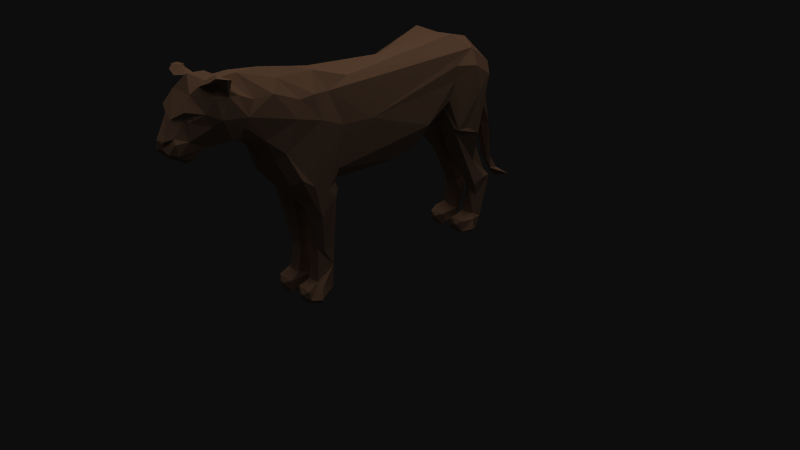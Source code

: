 # Source: cheetah.blend  (saved by Blender 2.49.2; exported with 4.5.12 LTS)
import bpy
from mathutils import Matrix  # noqa: F401  (used for matrix-valued properties, if any)

bpy.ops.wm.read_factory_settings(use_empty=True)
scene = bpy.context.scene
scene.name = 'Scene'

# ---- collections
col_collection_1 = bpy.data.collections.new('Collection 1'); scene.collection.children.link(col_collection_1)

# ---- materials (node trees are filled in below, after node groups)
mat_lionbody = bpy.data.materials.new('lionbody')
mat_lionbody.alpha_threshold = 0.0
mat_lionbody.diffuse_color = (0.7333, 0.5333, 0.3961, 1.0)
mat_lionbody.specular_color = (0.7843, 0.7333, 0.6392)
mat_lionbody.roughness = 0.5
mat_lionbody.line_color = (0.0, 0.0, 0.0, 1.0)
mat_lionface = bpy.data.materials.new('lionface')
mat_lionface.alpha_threshold = 0.0
mat_lionface.diffuse_color = (0.7333, 0.5333, 0.3961, 1.0)
mat_lionface.specular_color = (0.7843, 0.7137, 0.5922)
mat_lionface.roughness = 0.5
mat_lionface.line_color = (0.0, 0.0, 0.0, 1.0)
mat_lionback = bpy.data.materials.new('lionback')
mat_lionback.alpha_threshold = 0.0
mat_lionback.diffuse_color = (0.7333, 0.5333, 0.3961, 1.0)
mat_lionback.specular_color = (0.7843, 0.7137, 0.5922)
mat_lionback.roughness = 0.5
mat_lionback.line_color = (0.0, 0.0, 0.0, 1.0)
mat_liochest = bpy.data.materials.new('liochest')
mat_liochest.alpha_threshold = 0.0
mat_liochest.diffuse_color = (0.7333, 0.5333, 0.3961, 1.0)
mat_liochest.specular_color = (0.7843, 0.7137, 0.5922)
mat_liochest.roughness = 0.5
mat_liochest.line_color = (0.0, 0.0, 0.0, 1.0)
mat_liotail = bpy.data.materials.new('liotail')
mat_liotail.alpha_threshold = 0.0
mat_liotail.diffuse_color = (0.7333, 0.5333, 0.3961, 1.0)
mat_liotail.specular_color = (0.7843, 0.7137, 0.5922)
mat_liotail.roughness = 0.5
mat_liotail.line_color = (0.0, 0.0, 0.0, 1.0)
mat_liointer = bpy.data.materials.new('liointer')
mat_liointer.alpha_threshold = 0.0
mat_liointer.diffuse_color = (0.7333, 0.5333, 0.3961, 1.0)
mat_liointer.specular_color = (0.7843, 0.7137, 0.5922)
mat_liointer.roughness = 0.5
mat_liointer.line_color = (0.0, 0.0, 0.0, 1.0)
mat_liotras = bpy.data.materials.new('liotras')
mat_liotras.alpha_threshold = 0.0
mat_liotras.diffuse_color = (0.7333, 0.5333, 0.3961, 1.0)
mat_liotras.specular_color = (0.7843, 0.7137, 0.5922)
mat_liotras.roughness = 0.5
mat_liotras.line_color = (0.0, 0.0, 0.0, 1.0)
mat_liolegt = bpy.data.materials.new('liolegt')
mat_liolegt.alpha_threshold = 0.0
mat_liolegt.diffuse_color = (0.7333, 0.5333, 0.3961, 1.0)
mat_liolegt.specular_color = (0.7843, 0.7137, 0.5922)
mat_liolegt.roughness = 0.5
mat_liolegt.line_color = (0.0, 0.0, 0.0, 1.0)
mat_lionbas = bpy.data.materials.new('lionbas')
mat_lionbas.alpha_threshold = 0.0
mat_lionbas.diffuse_color = (0.2471, 0.2627, 0.2, 1.0)
mat_lionbas.roughness = 0.5
mat_lionbas.line_color = (0.0, 0.0, 0.0, 1.0)

# ---- material node trees

# ---- world
world_world = bpy.data.worlds.new('World'); scene.world = world_world
world_world.color = (0.05088, 0.05088, 0.05088)
world_world.use_sun_shadow = False
world_world.sun_shadow_jitter_overblur = 0.0
world_world.cycles.sampling_method = 'MANUAL'
world_world.cycles.sample_map_resolution = 256

# ---- cameras
cam_camera = bpy.data.cameras.new('Camera')
cam_camera.clip_end = 100.0
cam_camera.lens = 35.0
cam_camera.ortho_scale = 7.314
cam_camera.dof.focus_distance = 0.0
cam_camera.dof.aperture_fstop = 128.0

# ---- lights
light_sun = bpy.data.lights.new('Sun', 'SUN')
light_sun.transmission_factor = 0.0
light_sun.angle = 1.571
light_sun.energy = 1.0
light_sun.shadow_buffer_clip_start = 0.5
light_sun.shadow_soft_size = 1.0
light_sun.shadow_cascade_max_distance = 1000.0
light_sun.cycles.use_multiple_importance_sampling = False
light_lamp = bpy.data.lights.new('Lamp', 'POINT')
light_lamp.transmission_factor = 0.0
light_lamp.cutoff_distance = 30.0
light_lamp.energy = 100.0
light_lamp.shadow_buffer_clip_start = 1.001
light_lamp.shadow_soft_size = 1.0
light_lamp.shadow_maximum_resolution = 0.006
light_lamp.use_absolute_resolution = True
light_lamp.cycles.use_multiple_importance_sampling = False

# ---- meshes
me_lionbody = bpy.data.meshes.new('lionbody')
me_lionbody.from_pydata([(279.8, -201.0, -46.46), (259.0, 96.49, -73.79), (-407.4, 117.6, 19.21), (-268.6, 219.2, 10.38), (-399.9, 133.9, 4.669), (-312.9, 227.3, 70.78), (39.96, 168.1, -39.6), (276.7, -242.7, -32.47), (189.8, 215.4, -44.0), (-272.0, 220.6, -10.22), (295.5, 115.8, 62.01), (-153.5, -63.19, 20.36), (-330.6, 166.0, 63.15), (194.2, 62.97, -12.41), (-208.1, 12.15, -27.25), (-378.1, 182.4, 32.21), (-409.1, 128.4, -3.163), (287.2, -158.8, 43.97), (-182.0, -211.6, 47.35), (-377.6, 135.6, -33.29), (-335.7, 199.3, 56.57), (275.9, -74.66, 41.83), (270.4, -239.4, 19.22), (199.8, 19.69, 54.18), (-364.4, 168.6, -39.13), (-160.6, -201.5, -40.78), (262.1, 13.67, -0.5912), (-343.4, 119.8, 3.577), (-171.3, -27.23, -54.5), (-284.7, 117.2, -31.11), (-105.7, -16.96, -4.693), (-365.5, 97.74, -17.97), (262.8, -56.06, 9.97), (312.6, 85.8, -10.96), (-180.8, -210.9, -48.74), (293.2, -61.96, 27.68), (330.9, -123.2, -42.2), (50.6, -10.01, 29.52), (-151.8, -19.17, 1.372), (-303.6, 119.7, 38.11), (-140.3, -140.2, 46.15), (379.6, -133.4, 5.674), (-373.3, 164.7, -33.84), (-108.7, -160.3, -37.92), (298.9, -237.3, 34.2), (-339.8, 223.1, -54.87), (-314.5, 208.2, -60.79), (412.7, -142.8, -4.64), (-348.5, 216.9, 32.67), (-374.8, 169.9, 24.16), (286.0, 44.34, -1.202), (-171.3, -19.96, 59.66), (203.4, -0.5908, 36.25), (-408.8, 129.5, 0.1896), (39.12, -10.1, -36.29), (-238.5, 76.29, -21.96), (254.2, 175.1, 49.38), (-152.4, -206.4, 54.84), (-337.0, 233.2, -66.63), (-157.8, -205.0, 13.58), (264.8, -210.3, -57.79), (266.1, -208.9, 56.14), (-111.6, 196.5, -13.14), (-120.8, -11.08, 20.75), (288.4, -148.9, -46.9), (281.0, -206.7, 9.645), (234.0, -220.4, -31.97), (-404.3, 134.8, -2.432), (-146.6, -238.7, -51.51), (243.6, -211.9, 11.86), (-109.4, -164.4, 34.32), (-129.3, -225.5, -13.24), (280.6, -34.77, -14.7), (-163.6, -240.3, -37.23), (-179.4, -238.0, -10.29), (-409.7, 135.6, -9.438), (47.44, 190.9, -1.463), (-23.67, 96.51, 59.49), (-286.6, 200.9, -30.48), (-292.6, 180.7, -50.35), (-107.0, -41.82, 39.49), (-402.3, 129.0, -3.988), (-178.8, -29.65, 18.44), (-361.6, 205.3, 24.89), (339.5, -11.71, 3.836), (-373.2, 164.5, 33.89), (-391.2, 168.5, 9.257), (-104.9, -29.47, -50.78), (50.56, -10.92, 35.16), (-180.7, -213.0, -12.33), (-131.2, -229.4, -50.67), (244.5, -65.23, -40.44), (-366.1, 169.4, 38.91), (-201.4, -1.516, 22.37), (-408.1, 137.9, 12.67), (314.7, 53.29, 30.73), (-193.0, 141.9, -64.88), (-327.7, 231.7, -48.96), (-106.9, -47.3, -41.34), (281.3, -77.76, 11.52), (-228.8, 188.2, -46.66), (302.6, 59.33, -58.25), (310.6, 140.5, -43.66), (-340.5, 222.2, 53.76), (274.8, -129.6, 48.34), (-128.9, -209.9, -10.34), (258.0, 167.4, -57.93), (300.2, -213.8, 46.22), (-119.0, -177.6, 44.19), (-349.8, 119.2, -28.86), (207.2, 22.45, -63.29), (297.7, -220.4, -19.64), (242.2, -241.7, 29.02), (-199.3, 26.45, -68.76), (-174.9, -242.4, 14.71), (-125.9, 175.4, -42.52), (-402.3, 129.0, 4.366), (236.0, -4.179, -64.26), (-313.5, 227.4, -71.61), (-323.8, 211.9, -53.0), (240.0, -234.1, -48.11), (276.7, -68.49, -13.18), (-152.5, -64.93, -21.76), (-96.89, -25.62, 41.09), (-314.2, 209.6, 61.02), (-149.1, -4.237, 13.35), (231.2, -59.6, 26.64), (-325.4, 219.7, -38.2), (-345.2, 228.0, 61.46), (283.2, -207.9, -10.12), (252.0, -241.0, -41.11), (-409.4, 123.9, 6.45), (279.3, -29.29, 9.98), (248.1, 143.7, 69.03), (-180.0, -242.0, -29.2), (287.1, -142.4, 17.11), (-105.0, -8.406, 32.57), (-165.0, -229.2, -65.5), (-318.1, 220.1, -33.47), (-352.3, 175.4, -48.51), (-361.3, 206.1, -26.78), (-406.7, 116.6, -19.29), (-375.4, 169.5, -25.3), (-189.1, -221.5, -30.91), (-349.9, 117.2, 28.43), (256.3, 33.78, -70.66), (-124.2, -221.5, 46.03), (-123.7, -190.1, -15.61), (-180.8, -241.7, 28.98), (-284.1, 142.4, -47.41), (-104.3, 19.28, -55.02), (255.5, -230.5, 7.052), (-165.1, -240.0, -55.6), (221.1, 93.63, -67.84), (-327.2, 231.2, -57.98), (-399.9, 134.6, 9.795), (322.7, -136.1, -22.71), (305.5, 83.09, 19.68), (-88.91, 98.4, 55.04), (262.9, -57.8, -13.19), (-327.6, 235.1, 53.74), (-143.8, -243.2, 32.14), (193.5, 63.09, 12.84), (-323.8, 232.1, -72.6), (301.3, -208.0, -48.11), (-172.8, 98.4, -65.13), (-351.5, 176.6, 48.64), (-341.6, 155.5, 51.5), (201.0, 118.9, 55.1), (-102.0, -6.58, -36.85), (303.2, -154.5, 20.41), (291.1, 128.1, -60.93), (-207.5, 15.65, 51.61), (-159.2, -204.3, -17.36), (241.8, -230.6, 6.709), (259.7, -1.107, 68.58), (-121.4, -220.5, -12.68), (277.3, -5.637, -65.14), (-165.0, -240.0, 54.47), (257.0, -227.4, 65.59), (-152.1, -144.1, -37.89), (-245.8, 93.79, 0.5558), (269.7, -237.6, -14.48), (-274.4, 108.2, -22.02), (-216.3, 78.12, 57.55), (-157.4, -200.6, 43.45), (-138.4, 150.7, -61.78), (286.4, -138.8, -18.35), (-336.8, 221.0, -26.5), (72.36, -6.204, 33.88), (-401.6, 135.2, -2.724), (304.4, -121.1, 50.23), (259.8, -230.6, -8.573), (127.3, 11.71, -30.24), (242.3, -240.3, -14.36), (-203.4, 200.6, 26.44), (-407.6, 127.7, 4.364), (-93.02, 95.84, -57.87), (247.0, -242.1, 13.93), (119.1, 47.48, 61.74), (306.6, 138.3, 46.33), (-208.9, 17.5, -51.9), (-324.2, 217.3, 49.24), (205.9, 14.75, 62.43), (-337.1, 233.3, 66.05), (273.4, -201.9, -25.04), (-120.1, -13.17, -23.32), (306.3, -148.6, -25.37), (-395.8, 114.8, 29.88), (319.4, 107.0, -18.64), (280.3, -230.6, -10.59), (-274.7, 154.6, 47.18), (240.0, -233.6, 48.38), (-167.1, 5.639, 66.23), (287.5, -230.4, 11.38), (-177.3, 164.0, 54.85), (242.7, -242.0, -28.79), (201.4, -5.158, -59.13), (195.7, 180.7, -54.74), (-398.0, 134.4, 29.05), (-217.9, 217.5, -1.289), (-399.2, 131.7, -8.707), (206.4, 29.6, -1.242), (-368.7, 174.8, 33.69), (-282.0, 137.8, 42.04), (246.3, -230.6, -7.266), (317.5, -107.8, 36.33), (-180.2, -238.2, 43.65), (-376.3, 94.06, 10.13), (-368.7, 174.8, -33.68), (-346.1, 230.9, -4.172), (259.7, 91.09, 71.84), (234.3, -64.71, -29.62), (-147.2, -202.3, -52.7), (244.0, -212.1, -12.46), (193.3, 75.39, -52.04), (-388.3, 107.2, 24.0), (-152.0, -238.4, -15.33), (314.4, 144.9, -21.03), (203.9, 148.2, 55.86), (-158.0, -32.36, -64.9), (-112.7, -160.9, 20.89), (-161.9, -66.72, -38.95), (364.6, -1.829, -2.017), (299.5, -220.4, 19.86), (-118.9, -185.6, -44.59), (317.2, -107.7, -38.07), (-240.8, 78.52, 17.91), (-128.6, -227.7, 13.23), (288.1, -30.56, 19.93), (-323.6, 230.8, 75.44), (280.2, -237.7, 52.31), (-306.7, 214.3, 44.98), (-166.5, -57.11, 41.77), (289.3, -33.4, -32.05), (-110.0, 162.4, 43.57), (-164.9, -29.76, -1.823), (-146.1, 166.4, 54.84), (-147.3, -147.9, -18.65), (319.9, 90.34, -22.74), (277.7, -145.4, -36.86), (217.7, -31.12, 12.81), (-96.44, -24.96, -41.81), (291.6, -60.65, -34.33), (-182.4, -229.6, -52.54), (256.5, -233.4, -64.62), (440.7, -164.3, 9.84), (-122.5, -234.5, 40.61), (-113.3, -76.71, -21.79), (-194.0, 206.7, -18.83), (-230.0, 66.53, 41.15), (-161.0, 208.8, 5.857), (-146.9, -146.7, 17.85), (-400.0, 134.6, -4.544), (330.0, -124.8, 25.29), (-272.3, 113.8, -2.683), (352.7, -13.76, 17.68), (-180.0, -238.2, -44.87), (-99.16, 16.82, 50.56), (-340.0, 122.6, 2.672), (272.7, -67.98, -45.21), (-165.6, -229.3, 64.79), (276.8, -237.9, -52.85), (188.8, 67.81, 30.51), (278.4, -202.1, 44.43), (-118.5, -140.2, 44.4), (237.1, 41.08, -0.4362), (-144.2, -45.02, -18.99), (323.1, -171.0, 31.35), (-122.9, -219.9, 9.325), (380.2, -96.82, -4.484), (300.0, 78.8, -7.095), (-111.1, -176.8, -32.9), (-191.7, 134.9, 64.1), (-274.0, 166.5, -46.0), (-125.7, -238.0, -33.67), (316.3, -174.1, 14.37), (115.8, 15.88, -44.99), (-163.2, -213.4, -58.75), (241.2, -214.5, -49.58), (-333.5, 191.4, -61.14), (-134.7, -140.7, -47.09), (398.3, -147.9, -11.34), (-395.7, 142.0, 22.71), (223.3, 201.5, 17.1), (-381.3, 93.86, -11.43), (-319.4, 230.9, 1.256), (-123.3, 196.9, 17.98), (111.9, 16.94, 46.13), (-151.8, -59.3, 62.47), (-225.6, 182.7, 48.08), (285.6, -35.49, 36.36), (-173.6, 161.3, -58.21), (-364.9, 99.9, 21.64), (-332.2, 219.7, 32.04), (-386.4, 107.7, -24.66), (-304.1, 210.3, -51.69), (-181.9, -228.8, 51.66), (-409.8, 132.8, 6.74), (-396.0, 137.3, -27.4), (190.6, 78.31, 49.28), (-376.8, 182.3, -36.32), (-346.6, 226.9, -59.44), (-110.3, -176.1, 33.8), (-234.2, 49.64, -0.7478), (-145.5, -238.6, 49.5), (-137.4, -29.67, 23.58), (-119.4, -212.5, 39.12), (-263.2, 184.2, -37.66), (109.1, 1.924, 20.7), (297.8, -238.3, -31.42), (-403.3, 135.3, -13.44), (-194.1, 25.88, 68.01), (242.4, -210.2, 46.87), (-325.5, 224.0, 25.51), (331.8, -122.2, -29.32), (330.5, -124.0, 41.41), (-142.8, -25.32, -64.12), (-333.5, 222.8, 27.41), (-106.2, -9.372, 44.87), (-121.0, -218.4, -44.48), (187.0, 68.91, -31.81), (-377.1, 135.3, 33.93), (-55.23, 176.9, 31.42), (-155.8, 33.19, -68.78), (-109.3, -11.41, -49.68), (-177.6, -31.45, -22.61), (-279.3, 111.6, 26.3), (-178.4, 163.6, 51.54), (-143.3, 121.9, 64.49), (237.5, -48.51, -13.51), (-314.8, 199.5, 60.36), (314.6, 48.94, -33.69), (195.8, 103.7, -52.92), (-149.7, -168.6, -43.48), (311.4, -178.8, -14.59), (315.0, 97.06, 43.57), (284.2, 186.4, 1.208), (-113.8, -160.2, -21.11), (208.6, -14.72, -19.59), (-299.1, 218.1, -13.93), (-405.4, 137.1, 1.522), (-395.6, 114.8, -29.58), (255.1, -240.6, 42.27), (-149.4, -9.571, 30.52), (-188.9, -221.8, 31.5), (233.9, -219.8, 32.88), (160.7, 59.45, -56.69), (-285.5, 191.8, 39.81), (-113.5, -71.34, 20.94), (303.9, -118.8, -52.11), (-132.0, -13.71, 58.86), (-258.8, 179.3, 39.73), (-179.0, -234.8, 7.316), (224.3, 200.4, -19.4), (-109.9, -35.21, 51.67), (364.9, -107.4, 5.685), (-141.2, -13.86, -21.77), (325.3, 92.79, 20.31), (-163.6, -240.3, 36.18), (-179.5, -213.7, 10.76), (365.3, -98.28, -12.21), (-247.9, 106.9, 47.06), (-153.0, -239.0, 18.42), (254.9, -238.1, 56.24), (273.3, -114.4, 19.73), (197.8, 10.27, -42.22), (322.3, -175.8, -31.07), (-152.2, -133.1, 41.02), (-0.7518, 103.6, -62.11), (292.9, -232.1, -49.79), (321.8, 117.2, 20.07), (411.9, -167.4, -6.318), (231.5, 15.5, 61.32), (63.5, 11.36, -59.51), (-399.5, 105.8, 0.9271), (348.6, -11.07, -15.9), (-348.9, 220.5, -42.0), (-297.2, 218.7, 13.27), (277.6, -144.6, 31.18), (323.4, 151.1, 1.577), (-335.3, 149.9, -54.18), (-384.8, 173.4, -16.32), (312.5, 85.1, 9.267), (-233.7, 89.69, -51.86), (-314.9, 114.0, -1.965e-05), (-125.4, -190.7, 13.33), (-342.0, 118.7, -0.07889), (-328.7, 175.7, -65.53)], [], [(266, 302, 392), (59, 185, 388), (367, 218, 353), (160, 128, 204), (222, 13, 359), (38, 11, 256), (182, 216, 130), (276, 376, 41), (281, 146, 57), (188, 119, 140), (36, 164, 64), (75, 53, 16), (141, 16, 331), (185, 317, 57), (107, 61, 251), (155, 318, 361), (241, 406, 272), (73, 134, 277), (11, 272, 388), (215, 195, 310), (156, 355, 387), (293, 211, 382), (105, 89, 74), (143, 89, 34), (186, 344, 165), (255, 257, 349), (239, 77, 168), (131, 2, 219), (383, 248, 161), (95, 249, 403), (17, 336, 191), (347, 39, 275), (46, 408, 300), (329, 37, 30), (28, 346, 14), (23, 126, 104), (326, 11, 38), (265, 299, 60), (105, 176, 147), (9, 3, 220), (98, 87, 262), (169, 30, 206), (168, 133, 239), (364, 326, 38), (268, 287, 122), (346, 28, 242), (180, 258, 242), (286, 350, 159), (406, 59, 272), (107, 284, 61), (75, 94, 402), (107, 251, 44), (394, 169, 150), (391, 356, 403), (165, 312, 186), (84, 376, 276), (224, 347, 382), (337, 150, 345), (48, 103, 128), (345, 262, 87), (408, 139, 300), (325, 267, 281), (99, 135, 385), (43, 87, 98), (25, 180, 233), (201, 14, 55), (320, 203, 168), (250, 351, 5), (244, 296, 288), (96, 312, 165), (36, 64, 370), (96, 404, 294), (367, 394, 389), (41, 302, 266), (352, 102, 209), (347, 275, 181), (184, 382, 270), (113, 201, 404), (398, 334, 252), (195, 271, 220), (132, 32, 26), (376, 381, 302), (287, 268, 206), (140, 321, 402), (280, 246, 370), (112, 22, 363), (404, 183, 29), (113, 165, 344), (255, 158, 77), (284, 399, 65), (380, 59, 289), (122, 346, 242), (12, 211, 351), (321, 139, 229), (144, 236, 313), (378, 243, 400), (147, 340, 245), (399, 126, 261), (105, 173, 89), (331, 53, 75), (108, 57, 146), (331, 221, 190), (325, 383, 161), (290, 381, 396), (134, 74, 143), (243, 290, 396), (251, 22, 44), (190, 67, 331), (157, 276, 378), (206, 98, 169), (352, 101, 102), (382, 211, 224), (63, 364, 125), (301, 354, 180), (181, 247, 347), (49, 342, 85), (327, 323, 108), (218, 389, 6), (309, 388, 40), (19, 401, 109), (233, 90, 137), (67, 318, 331), (136, 278, 339), (295, 340, 176), (80, 63, 136), (227, 379, 178), (243, 259, 400), (394, 54, 169), (334, 338, 160), (302, 290, 47), (107, 244, 288), (204, 103, 250), (312, 269, 115), (388, 309, 253), (369, 63, 80), (346, 82, 93), (48, 338, 83), (18, 59, 380), (312, 115, 186), (22, 112, 198), (112, 363, 212), (77, 199, 168), (261, 286, 32), (299, 0, 60), (66, 120, 216), (148, 379, 227), (209, 102, 238), (287, 256, 122), (57, 317, 281), (286, 261, 222), (274, 170, 135), (73, 277, 152), (351, 211, 368), (79, 149, 408), (99, 226, 274), (336, 17, 107), (57, 108, 185), (90, 295, 68), (408, 401, 139), (240, 28, 113), (209, 291, 33), (13, 222, 162), (274, 288, 296), (290, 41, 47), (93, 14, 346), (55, 324, 247), (311, 21, 226), (327, 248, 289), (226, 35, 311), (302, 47, 392), (158, 255, 349), (318, 53, 331), (162, 261, 52), (330, 7, 390), (405, 275, 39), (162, 283, 329), (78, 79, 316), (76, 343, 304), (36, 387, 164), (241, 272, 369), (62, 115, 269), (145, 177, 117), (123, 80, 136), (108, 40, 388), (283, 203, 320), (182, 7, 330), (234, 129, 205), (140, 83, 230), (373, 365, 380), (386, 350, 359), (22, 214, 44), (235, 341, 367), (22, 251, 363), (243, 276, 290), (46, 79, 408), (338, 230, 83), (139, 140, 300), (272, 59, 388), (198, 174, 214), (177, 280, 117), (362, 315, 395), (343, 62, 307), (365, 18, 380), (66, 299, 120), (23, 175, 203), (203, 133, 168), (12, 351, 20), (381, 376, 84), (358, 98, 268), (339, 123, 136), (385, 399, 261), (312, 96, 100), (248, 267, 161), (197, 344, 186), (308, 88, 189), (29, 405, 109), (246, 36, 370), (28, 180, 242), (368, 398, 252), (23, 283, 162), (167, 12, 166), (278, 77, 158), (108, 70, 285), (297, 341, 193), (20, 166, 12), (90, 245, 340), (373, 383, 114), (97, 188, 138), (152, 264, 137), (365, 227, 317), (5, 351, 124), (125, 364, 38), (136, 63, 88), (188, 230, 138), (390, 282, 265), (383, 325, 379), (164, 387, 111), (406, 241, 323), (139, 42, 24), (332, 184, 172), (236, 395, 228), (28, 14, 201), (93, 324, 14), (335, 246, 156), (20, 314, 48), (346, 122, 256), (335, 36, 246), (277, 264, 152), (202, 20, 351), (403, 378, 391), (121, 72, 159), (322, 397, 188), (84, 291, 396), (198, 112, 174), (91, 280, 64), (398, 306, 334), (204, 128, 103), (284, 65, 333), (284, 107, 17), (375, 123, 339), (366, 174, 112), (304, 56, 357), (297, 367, 341), (187, 121, 350), (212, 384, 179), (174, 366, 69), (64, 0, 260), (406, 289, 59), (59, 18, 185), (368, 372, 398), (128, 338, 48), (19, 142, 42), (395, 305, 228), (384, 212, 363), (240, 344, 337), (400, 238, 357), (188, 154, 127), (292, 358, 147), (166, 85, 167), (61, 284, 333), (319, 362, 141), (9, 78, 360), (135, 296, 65), (140, 86, 83), (314, 202, 250), (389, 197, 115), (167, 85, 342), (163, 58, 97), (271, 195, 307), (177, 254, 263), (357, 106, 374), (0, 64, 164), (400, 200, 391), (175, 231, 393), (287, 377, 38), (159, 26, 286), (337, 345, 87), (288, 274, 336), (383, 373, 248), (349, 293, 184), (301, 43, 245), (276, 243, 378), (56, 200, 357), (101, 171, 102), (254, 101, 352), (236, 228, 313), (349, 184, 213), (130, 216, 120), (156, 246, 121), (235, 217, 341), (270, 324, 93), (386, 13, 217), (182, 282, 7), (329, 193, 162), (378, 400, 391), (117, 280, 91), (197, 150, 344), (217, 13, 341), (230, 306, 138), (303, 342, 49), (125, 206, 30), (222, 350, 286), (251, 179, 384), (123, 375, 80), (383, 148, 114), (244, 107, 44), (357, 102, 106), (184, 332, 213), (45, 58, 154), (66, 194, 234), (43, 337, 87), (51, 332, 172), (199, 283, 320), (386, 232, 350), (183, 404, 55), (357, 238, 102), (292, 43, 358), (334, 160, 124), (285, 40, 108), (77, 56, 255), (353, 153, 110), (366, 212, 333), (334, 124, 252), (319, 19, 362), (158, 371, 278), (390, 60, 164), (2, 208, 219), (318, 75, 16), (299, 66, 234), (312, 100, 269), (200, 10, 356), (311, 249, 95), (85, 166, 92), (51, 213, 332), (172, 270, 93), (50, 249, 132), (404, 165, 113), (83, 86, 15), (256, 82, 346), (179, 61, 212), (126, 23, 52), (135, 170, 296), (46, 316, 79), (328, 100, 294), (15, 86, 49), (333, 65, 69), (193, 13, 162), (88, 199, 278), (10, 311, 356), (169, 345, 150), (148, 383, 379), (313, 31, 144), (230, 188, 140), (180, 173, 258), (101, 254, 177), (163, 118, 154), (34, 264, 143), (60, 390, 265), (120, 265, 130), (335, 156, 387), (369, 70, 241), (372, 3, 398), (196, 155, 116), (11, 369, 272), (175, 23, 21), (229, 139, 24), (224, 39, 347), (297, 193, 54), (137, 68, 152), (301, 337, 43), (195, 215, 257), (353, 110, 235), (187, 207, 156), (315, 305, 395), (199, 77, 278), (220, 3, 195), (25, 34, 173), (238, 259, 209), (258, 358, 268), (88, 278, 136), (110, 217, 235), (129, 234, 210), (5, 124, 160), (39, 224, 12), (74, 89, 143), (187, 156, 121), (63, 30, 88), (305, 315, 31), (94, 86, 402), (140, 402, 86), (249, 311, 35), (265, 282, 130), (200, 56, 10), (258, 268, 122), (105, 237, 71), (230, 334, 306), (171, 101, 1), (322, 97, 58), (399, 104, 126), (131, 395, 236), (270, 382, 247), (212, 61, 333), (76, 62, 343), (42, 139, 401), (51, 309, 213), (393, 231, 203), (314, 20, 202), (0, 205, 260), (223, 15, 49), (175, 10, 231), (302, 41, 376), (194, 66, 216), (390, 7, 282), (234, 225, 210), (159, 350, 121), (271, 307, 62), (144, 39, 12), (68, 237, 73), (273, 190, 221), (291, 209, 259), (217, 117, 91), (47, 41, 266), (402, 321, 142), (46, 118, 97), (298, 233, 137), (197, 186, 115), (232, 386, 91), (176, 340, 147), (354, 90, 233), (84, 157, 291), (293, 382, 184), (151, 65, 214), (72, 50, 26), (254, 352, 72), (129, 187, 205), (291, 157, 403), (261, 162, 222), (126, 52, 261), (35, 226, 99), (37, 88, 30), (361, 4, 155), (210, 111, 129), (372, 310, 3), (171, 106, 102), (258, 173, 105), (407, 279, 27), (267, 146, 281), (83, 166, 20), (188, 45, 154), (45, 397, 322), (360, 306, 398), (29, 149, 404), (99, 385, 32), (226, 191, 336), (149, 109, 401), (125, 38, 377), (106, 8, 374), (49, 86, 94), (306, 360, 138), (48, 83, 20), (318, 131, 196), (21, 104, 191), (375, 40, 285), (227, 365, 148), (233, 180, 354), (293, 215, 310), (347, 247, 382), (296, 244, 65), (6, 389, 115), (328, 79, 78), (248, 373, 289), (1, 101, 145), (74, 134, 237), (154, 58, 163), (225, 194, 192), (342, 219, 208), (195, 257, 307), (135, 399, 385), (308, 189, 329), (30, 63, 125), (239, 133, 56), (185, 108, 388), (142, 321, 229), (76, 6, 62), (132, 99, 32), (303, 219, 342), (354, 301, 245), (257, 255, 307), (54, 329, 30), (91, 64, 260), (131, 303, 155), (15, 223, 166), (211, 372, 368), (331, 81, 221), (171, 1, 106), (233, 298, 25), (283, 308, 329), (304, 357, 374), (91, 260, 232), (129, 111, 355), (352, 33, 72), (118, 46, 119), (322, 58, 45), (6, 115, 62), (42, 401, 19), (268, 98, 206), (368, 252, 124), (48, 314, 103), (288, 336, 107), (75, 142, 319), (104, 17, 191), (340, 295, 90), (300, 119, 46), (389, 218, 367), (84, 396, 381), (242, 258, 122), (367, 353, 235), (50, 403, 249), (182, 210, 192), (317, 178, 281), (344, 240, 113), (256, 287, 38), (17, 104, 399), (315, 109, 31), (26, 159, 72), (213, 309, 371), (301, 180, 240), (310, 195, 3), (180, 25, 173), (43, 98, 358), (211, 12, 224), (327, 146, 248), (205, 0, 234), (290, 276, 41), (378, 403, 157), (357, 200, 400), (31, 109, 144), (209, 33, 352), (118, 163, 97), (88, 308, 199), (270, 247, 324), (60, 0, 164), (119, 188, 127), (291, 403, 33), (132, 249, 35), (144, 405, 39), (62, 269, 271), (337, 344, 150), (387, 36, 335), (251, 61, 179), (9, 398, 3), (405, 144, 109), (260, 205, 187), (142, 75, 402), (318, 303, 94), (192, 194, 182), (35, 99, 132), (75, 319, 331), (167, 342, 144), (240, 180, 28), (141, 131, 16), (145, 110, 153), (114, 148, 373), (196, 131, 155), (97, 138, 46), (106, 1, 218), (82, 51, 172), (275, 405, 29), (277, 143, 264), (158, 349, 213), (31, 228, 305), (404, 96, 165), (169, 54, 30), (386, 217, 91), (1, 153, 218), (304, 374, 76), (396, 259, 243), (327, 406, 323), (391, 200, 356), (23, 162, 52), (210, 182, 330), (290, 302, 381), (218, 153, 353), (232, 187, 350), (330, 164, 111), (283, 23, 203), (244, 44, 214), (71, 176, 105), (326, 369, 11), (40, 375, 309), (11, 388, 253), (294, 100, 96), (309, 375, 371), (146, 327, 108), (342, 208, 144), (222, 359, 350), (358, 258, 147), (264, 298, 137), (15, 166, 83), (157, 84, 276), (14, 324, 55), (404, 149, 294), (292, 147, 245), (55, 275, 183), (274, 296, 170), (253, 82, 11), (219, 303, 131), (174, 69, 151), (294, 149, 79), (32, 385, 261), (362, 109, 315), (393, 203, 175), (18, 317, 185), (334, 230, 338), (255, 343, 307), (70, 375, 285), (297, 54, 394), (369, 326, 63), (308, 283, 199), (143, 277, 134), (95, 403, 356), (75, 318, 94), (367, 297, 394), (247, 181, 55), (361, 318, 67), (240, 337, 301), (69, 366, 333), (270, 172, 184), (269, 9, 220), (271, 269, 220), (401, 408, 149), (291, 259, 396), (193, 329, 54), (161, 267, 325), (127, 154, 119), (138, 78, 316), (257, 215, 349), (371, 375, 339), (53, 318, 196), (260, 187, 232), (266, 392, 47), (43, 292, 245), (56, 304, 343), (201, 113, 28), (119, 300, 140), (191, 226, 21), (395, 141, 362), (360, 398, 9), (201, 55, 404), (269, 100, 9), (250, 202, 351), (287, 206, 377), (250, 5, 160), (177, 145, 101), (265, 120, 299), (389, 150, 197), (17, 399, 284), (360, 78, 138), (9, 100, 328), (132, 26, 50), (267, 248, 146), (166, 223, 92), (71, 295, 176), (72, 33, 50), (310, 211, 293), (204, 250, 160), (246, 280, 263), (72, 121, 246), (158, 213, 371), (259, 238, 400), (119, 154, 118), (153, 1, 145), (365, 317, 18), (251, 384, 363), (11, 82, 256), (145, 117, 110), (280, 370, 64), (167, 144, 12), (81, 331, 16), (386, 359, 13), (2, 236, 208), (141, 331, 319), (362, 19, 109), (231, 10, 133), (262, 345, 169), (339, 278, 371), (253, 51, 82), (389, 394, 150), (177, 263, 280), (68, 137, 90), (125, 377, 206), (246, 263, 72), (303, 318, 155), (282, 182, 130), (16, 131, 318), (128, 160, 338), (298, 34, 25), (133, 203, 231), (406, 327, 289), (106, 218, 8), (319, 142, 19), (131, 141, 395), (45, 188, 397), (98, 262, 169), (320, 168, 199), (399, 135, 65), (56, 77, 239), (8, 218, 6), (355, 156, 207), (244, 214, 65), (234, 0, 299), (108, 323, 70), (175, 311, 10), (368, 124, 351), (245, 90, 354), (390, 164, 330), (70, 369, 80), (55, 181, 275), (144, 208, 236), (56, 343, 255), (71, 237, 295), (97, 322, 188), (33, 403, 50), (311, 95, 356), (104, 21, 23), (93, 82, 172), (99, 274, 135), (237, 68, 295), (380, 289, 373), (325, 281, 178), (109, 149, 29), (250, 103, 314), (254, 72, 263), (63, 326, 364), (2, 131, 236), (140, 139, 321), (329, 189, 37), (68, 73, 152), (217, 110, 117), (323, 241, 70), (26, 32, 286), (328, 294, 79), (328, 78, 9), (379, 325, 178), (237, 134, 73), (253, 309, 51), (210, 330, 111), (8, 76, 374), (194, 216, 182), (69, 65, 151), (194, 225, 234), (298, 264, 34), (193, 341, 13), (274, 226, 336), (10, 56, 133), (211, 310, 372), (215, 293, 349), (183, 275, 29), (355, 207, 187), (8, 6, 76), (105, 74, 237), (258, 105, 147), (212, 366, 112), (34, 89, 173), (311, 175, 21), (49, 94, 303), (313, 228, 31), (46, 138, 316), (355, 111, 387), (365, 373, 148), (80, 375, 70), (317, 227, 178), (214, 22, 198), (187, 129, 355), (92, 223, 49, 85), (24, 42, 142, 229), (16, 75, 331), (131, 155, 318)])
_uv = me_lionbody.uv_layers.new(name='UVTex')
_uv.uv.foreach_set('vector', [0.2009, 0.3331, 0.2242, 0.3528, 0.1992, 0.3294, 0.445, 0.666, 0.4483, 0.6664, 0.4996, 0.6721, 0.4203, 0.6016, 0.3895, 0.7472, 0.3894, 0.6547, 0.8595, 0.8502, 0.863, 0.8388, 0.8549, 0.8467, 0.3801, 0.5658, 0.3908, 0.6059, 0.3781, 0.5126, 0.586, 0.6731, 0.5526, 0.6711, 0.578, 0.6595, 0.4197, 0.2889, 0.443, 0.2807, 0.4349, 0.2829, 0.2124, 0.4105, 0.1642, 0.3055, 0.1363, 0.347, 0.4266, 0.6578, 0.4323, 0.7006, 0.4439, 0.6716, 0.8692, 0.8359, 0.8412, 0.8242, 0.8805, 0.8167, 0.3818, 0.3411, 0.3944, 0.3279, 0.4232, 0.3214, 0.9177, 0.7255, 0.9252, 0.7177, 0.9226, 0.7163, 0.9082, 0.701, 0.9226, 0.7163, 0.9114, 0.7251, 0.4483, 0.6664, 0.427, 0.6409, 0.4439, 0.6716, 0.3949, 0.3208, 0.4252, 0.3229, 0.4104, 0.2899, 0.9289, 0.7242, 0.9311, 0.7219, 0.9247, 0.7275, 0.4783, 0.7129, 0.4557, 0.6996, 0.4892, 0.6776, 0.4182, 0.6598, 0.417, 0.6429, 0.4199, 0.6428, 0.5526, 0.6711, 0.4892, 0.6776, 0.4996, 0.6721, 0.7178, 0.7271, 0.7407, 0.7711, 0.7603, 0.7496, 0.3912, 0.3279, 0.4088, 0.2806, 0.3988, 0.2814, 0.7304, 0.6923, 0.8206, 0.7236, 0.7799, 0.6586, 0.4411, 0.6958, 0.439, 0.6423, 0.42, 0.6435, 0.4326, 0.6335, 0.439, 0.6423, 0.4406, 0.6422, 0.6836, 0.7111, 0.6988, 0.5701, 0.7138, 0.6484, 0.6586, 0.7252, 0.6903, 0.73, 0.6878, 0.6766, 0.3823, 0.7082, 0.5826, 0.6461, 0.3849, 0.673, 0.9286, 0.7054, 0.9187, 0.6972, 0.9058, 0.719, 0.4192, 0.6708, 0.4276, 0.6961, 0.416, 0.6803, 0.2847, 0.5943, 0.3082, 0.4936, 0.2867, 0.6324, 0.4259, 0.3101, 0.3824, 0.3401, 0.4043, 0.3501, 0.2765, 0.5574, 0.261, 0.5495, 0.2812, 0.5596, 0.8304, 0.8194, 0.8333, 0.7773, 0.8392, 0.7976, 0.4657, 0.5326, 0.5172, 0.5183, 0.6547, 0.5099, 0.5547, 0.5781, 0.5812, 0.5678, 0.603, 0.6172, 0.4686, 0.5414, 0.4561, 0.4405, 0.4313, 0.3475, 0.5779, 0.688, 0.5526, 0.6711, 0.586, 0.6731, 0.4316, 0.2925, 0.4465, 0.3134, 0.4262, 0.321, 0.4411, 0.6958, 0.4331, 0.7036, 0.4562, 0.7014, 0.8119, 0.802, 0.809, 0.7998, 0.7535, 0.7914, 0.5645, 0.7194, 0.578, 0.7216, 0.5814, 0.7303, 0.6515, 0.5224, 0.6547, 0.5099, 0.6674, 0.5145, 0.3849, 0.673, 0.3433, 0.7027, 0.3823, 0.7082, 0.6932, 0.5188, 0.6826, 0.4947, 0.6953, 0.5073, 0.5422, 0.7127, 0.5663, 0.6809, 0.5512, 0.6721, 0.5767, 0.6464, 0.5799, 0.6529, 0.5499, 0.6624, 0.4912, 0.6722, 0.4883, 0.6772, 0.5499, 0.6624, 0.3531, 0.5796, 0.3527, 0.4721, 0.3304, 0.4609, 0.4557, 0.6996, 0.445, 0.666, 0.4892, 0.6776, 0.3949, 0.3208, 0.4149, 0.3323, 0.4252, 0.3229, 0.9177, 0.7255, 0.9351, 0.7285, 0.9003, 0.7744, 0.3949, 0.3208, 0.4104, 0.2899, 0.3942, 0.2926, 0.5058, 0.5439, 0.6515, 0.5224, 0.6536, 0.5534, 0.2785, 0.671, 0.2844, 0.6468, 0.2867, 0.6324, 0.7138, 0.6484, 0.7145, 0.7239, 0.6836, 0.7111, 0.2126, 0.3977, 0.1642, 0.3055, 0.2124, 0.4105, 0.8286, 0.7045, 0.8287, 0.6729, 0.7799, 0.6586, 0.6874, 0.4999, 0.6536, 0.5534, 0.6579, 0.5166, 0.8702, 0.8256, 0.8507, 0.8325, 0.8487, 0.84, 0.6579, 0.5166, 0.6466, 0.5003, 0.654, 0.4949, 0.8333, 0.7773, 0.8585, 0.777, 0.8392, 0.7976, 0.4194, 0.6786, 0.4225, 0.7023, 0.4266, 0.6578, 0.4162, 0.4067, 0.423, 0.3294, 0.4298, 0.3657, 0.4787, 0.717, 0.578, 0.7216, 0.5645, 0.7194, 0.4476, 0.6631, 0.4912, 0.6722, 0.447, 0.677, 0.5863, 0.6266, 0.603, 0.6172, 0.6356, 0.6918, 0.394, 0.6243, 0.3805, 0.548, 0.3849, 0.673, 0.8248, 0.8436, 0.829, 0.8031, 0.8208, 0.8391, 0.395, 0.3129, 0.4037, 0.2849, 0.3973, 0.2869, 0.7316, 0.7006, 0.7145, 0.7239, 0.7138, 0.6484, 0.3818, 0.3411, 0.4232, 0.3214, 0.4043, 0.3529, 0.7316, 0.7006, 0.7674, 0.6379, 0.8188, 0.7377, 0.4203, 0.6016, 0.5058, 0.5439, 0.5624, 0.6546, 0.1363, 0.347, 0.116, 0.3226, 0.05964, 0.3254, 0.2849, 0.589, 0.2884, 0.699, 0.2807, 0.6587, 0.8287, 0.6729, 0.8224, 0.6746, 0.7781, 0.6429, 0.6812, 0.6905, 0.6969, 0.7212, 0.6753, 0.6743, 0.5697, 0.6421, 0.5863, 0.6266, 0.613, 0.7133, 0.8831, 0.8329, 0.9065, 0.8398, 0.9136, 0.8273, 0.7407, 0.7711, 0.7034, 0.7808, 0.7535, 0.7914, 0.4092, 0.4641, 0.4283, 0.4368, 0.4161, 0.5188, 0.1642, 0.3055, 0.1736, 0.3241, 0.116, 0.3226, 0.6886, 0.4763, 0.6614, 0.4382, 0.6674, 0.5145, 0.8805, 0.8167, 0.8801, 0.7858, 0.9003, 0.7744, 0.4219, 0.4204, 0.3908, 0.3627, 0.4043, 0.3529, 0.4435, 0.281, 0.4189, 0.2868, 0.4322, 0.2837, 0.7674, 0.6379, 0.8033, 0.6601, 0.833, 0.6802, 0.7371, 0.562, 0.7138, 0.6484, 0.6988, 0.5701, 0.6586, 0.7252, 0.64, 0.6484, 0.5826, 0.6461, 0.4149, 0.3323, 0.4317, 0.3291, 0.4123, 0.3271, 0.4385, 0.6435, 0.445, 0.666, 0.4336, 0.7021, 0.5512, 0.6721, 0.5767, 0.6464, 0.5499, 0.6624, 0.8378, 0.7598, 0.811, 0.7451, 0.829, 0.8031, 0.8801, 0.7858, 0.8585, 0.777, 0.8784, 0.7763, 0.8739, 0.6968, 0.9026, 0.6838, 0.8885, 0.6744, 0.2405, 0.5716, 0.2069, 0.4338, 0.2638, 0.7023, 0.4562, 0.7014, 0.4347, 0.704, 0.4596, 0.7063, 0.4317, 0.3291, 0.4561, 0.4405, 0.4625, 0.4773, 0.4411, 0.6958, 0.4455, 0.6645, 0.439, 0.6423, 0.9114, 0.7251, 0.9252, 0.7177, 0.9177, 0.7255, 0.4656, 0.7063, 0.4439, 0.6716, 0.4323, 0.7006, 0.9114, 0.7251, 0.9133, 0.7205, 0.9194, 0.725, 0.4194, 0.6786, 0.4192, 0.6708, 0.416, 0.6803, 0.1615, 0.3406, 0.1736, 0.3241, 0.2164, 0.414, 0.417, 0.6429, 0.42, 0.6435, 0.4326, 0.6335, 0.2069, 0.4338, 0.1615, 0.3406, 0.2164, 0.414, 0.4104, 0.2899, 0.4189, 0.2868, 0.3942, 0.2926, 0.9194, 0.725, 0.9209, 0.7246, 0.9114, 0.7251, 0.2755, 0.63, 0.2494, 0.5138, 0.2646, 0.6417, 0.6674, 0.5145, 0.6558, 0.4735, 0.6515, 0.5224, 0.2849, 0.589, 0.2954, 0.6015, 0.2884, 0.699, 0.7799, 0.6586, 0.8206, 0.7236, 0.8286, 0.7045, 0.668, 0.517, 0.6932, 0.5188, 0.693, 0.5252, 0.4937, 0.6902, 0.4725, 0.6746, 0.4912, 0.6722, 0.7781, 0.6429, 0.7736, 0.6245, 0.8287, 0.6729, 0.8935, 0.7649, 0.8885, 0.7201, 0.8859, 0.7579, 0.4391, 0.7057, 0.4668, 0.7152, 0.4656, 0.7063, 0.3895, 0.7472, 0.5624, 0.6546, 0.5266, 0.732, 0.5555, 0.6729, 0.4996, 0.6721, 0.4941, 0.6844, 0.8829, 0.7255, 0.8457, 0.7441, 0.8734, 0.7043, 0.447, 0.677, 0.4264, 0.6934, 0.4267, 0.6585, 0.9209, 0.7246, 0.9311, 0.7219, 0.9114, 0.7251, 0.6541, 0.5202, 0.649, 0.5505, 0.6552, 0.5191, 0.4198, 0.699, 0.4347, 0.704, 0.4331, 0.7036, 0.6559, 0.4801, 0.668, 0.517, 0.6541, 0.5202, 0.4198, 0.6427, 0.4182, 0.6598, 0.4185, 0.6584, 0.2069, 0.4338, 0.2427, 0.5637, 0.2638, 0.7023, 0.5058, 0.5439, 0.5273, 0.5182, 0.6515, 0.5224, 0.9065, 0.8398, 0.9119, 0.8383, 0.9307, 0.8542, 0.2242, 0.3528, 0.2342, 0.4141, 0.2163, 0.359, 0.3949, 0.3208, 0.395, 0.3129, 0.3973, 0.2869, 0.8402, 0.8468, 0.8507, 0.8325, 0.8248, 0.8436, 0.7145, 0.7239, 0.7325, 0.7784, 0.6726, 0.7408, 0.4996, 0.6721, 0.5555, 0.6729, 0.5572, 0.6577, 0.6616, 0.4447, 0.668, 0.517, 0.6559, 0.4801, 0.5812, 0.5678, 0.6124, 0.5653, 0.6332, 0.5958, 0.9233, 0.8306, 0.9119, 0.8383, 0.9231, 0.8156, 0.4401, 0.641, 0.445, 0.666, 0.4385, 0.6435, 0.7145, 0.7239, 0.6726, 0.7408, 0.6836, 0.7111, 0.4189, 0.2868, 0.4435, 0.281, 0.4392, 0.281, 0.4435, 0.281, 0.4322, 0.2837, 0.4461, 0.2904, 0.5826, 0.6461, 0.4569, 0.5873, 0.3849, 0.673, 0.3701, 0.4929, 0.3531, 0.5796, 0.3305, 0.463, 0.4465, 0.3134, 0.4138, 0.3337, 0.4262, 0.321, 0.4523, 0.3055, 0.446, 0.2899, 0.443, 0.2807, 0.4173, 0.642, 0.4182, 0.6598, 0.4198, 0.6427, 0.2807, 0.6587, 0.2884, 0.699, 0.285, 0.7042, 0.5663, 0.6809, 0.578, 0.6595, 0.5512, 0.6721, 0.4439, 0.6716, 0.427, 0.6409, 0.4266, 0.6578, 0.3531, 0.5796, 0.3701, 0.4929, 0.3801, 0.5658, 0.3829, 0.3393, 0.4114, 0.3112, 0.423, 0.3294, 0.4182, 0.6598, 0.4199, 0.6428, 0.4184, 0.6583, 0.93, 0.8081, 0.9002, 0.7501, 0.8993, 0.7982, 0.8286, 0.7838, 0.827, 0.7343, 0.8333, 0.7773, 0.4162, 0.4067, 0.3905, 0.3625, 0.3829, 0.3393, 0.3824, 0.3401, 0.4259, 0.3101, 0.3949, 0.3208, 0.4439, 0.6716, 0.4656, 0.7063, 0.4483, 0.6664, 0.4264, 0.6934, 0.4198, 0.699, 0.4194, 0.6775, 0.8333, 0.7773, 0.8457, 0.7441, 0.8585, 0.777, 0.7008, 0.4915, 0.7125, 0.4976, 0.7371, 0.562, 0.2807, 0.6587, 0.2785, 0.6249, 0.2866, 0.6333, 0.3908, 0.6059, 0.3801, 0.5658, 0.3915, 0.606, 0.3829, 0.3393, 0.3973, 0.2869, 0.4037, 0.2849, 0.2342, 0.4141, 0.2276, 0.3702, 0.2163, 0.359, 0.6332, 0.5958, 0.603, 0.6172, 0.5812, 0.5678, 0.6356, 0.6918, 0.6442, 0.6563, 0.6666, 0.6898, 0.4048, 0.4553, 0.4204, 0.4117, 0.3905, 0.3625, 0.4391, 0.7057, 0.4276, 0.6961, 0.4336, 0.7021, 0.3905, 0.3625, 0.4032, 0.4223, 0.4048, 0.4553, 0.2242, 0.3528, 0.2163, 0.359, 0.1992, 0.3294, 0.64, 0.6484, 0.6586, 0.7252, 0.6878, 0.6766, 0.9311, 0.7219, 0.9252, 0.7177, 0.9114, 0.7251, 0.3915, 0.606, 0.3701, 0.4929, 0.3827, 0.5296, 0.395, 0.2912, 0.4131, 0.2837, 0.3998, 0.298, 0.2522, 0.5441, 0.2812, 0.5596, 0.261, 0.5495, 0.3915, 0.606, 0.3956, 0.6117, 0.4657, 0.5326, 0.8421, 0.8099, 0.8286, 0.7838, 0.833, 0.8221, 0.52, 0.7594, 0.6103, 0.7426, 0.3652, 0.7721, 0.3818, 0.3411, 0.3988, 0.2814, 0.3944, 0.3279, 0.4783, 0.7129, 0.4892, 0.6776, 0.5462, 0.7124, 0.6599, 0.7662, 0.6726, 0.7408, 0.7325, 0.7784, 0.4174, 0.5439, 0.4065, 0.4924, 0.4419, 0.5044, 0.647, 0.4995, 0.6559, 0.4801, 0.6541, 0.5202, 0.4656, 0.7063, 0.4941, 0.6844, 0.4996, 0.6721, 0.3956, 0.6117, 0.3805, 0.548, 0.394, 0.6243, 0.4197, 0.2889, 0.4131, 0.2837, 0.395, 0.2912, 0.4443, 0.3166, 0.4103, 0.326, 0.4194, 0.332, 0.8805, 0.8167, 0.9231, 0.8156, 0.8919, 0.8487, 0.4224, 0.6439, 0.4324, 0.6337, 0.4385, 0.6435, 0.4721, 0.5308, 0.4487, 0.452, 0.4673, 0.4988, 0.4189, 0.2868, 0.4047, 0.2995, 0.3942, 0.2926, 0.3916, 0.6208, 0.3972, 0.613, 0.4203, 0.6016, 0.4189, 0.2868, 0.4104, 0.2899, 0.4322, 0.2837, 0.2069, 0.4338, 0.2124, 0.4105, 0.1615, 0.3406, 0.8304, 0.8194, 0.8286, 0.7838, 0.8333, 0.7773, 0.9119, 0.8383, 0.8919, 0.8487, 0.9231, 0.8156, 0.8585, 0.777, 0.8805, 0.8167, 0.8392, 0.7976, 0.4892, 0.6776, 0.445, 0.666, 0.4996, 0.6721, 0.4392, 0.281, 0.4448, 0.2942, 0.4047, 0.2995, 0.4065, 0.4924, 0.4219, 0.4204, 0.4419, 0.5044, 0.8945, 0.6987, 0.8942, 0.6895, 0.9214, 0.6871, 0.6103, 0.7426, 0.6599, 0.7662, 0.6702, 0.7666, 0.4324, 0.6337, 0.4401, 0.641, 0.4385, 0.6435, 0.4523, 0.3055, 0.4465, 0.3134, 0.446, 0.2899, 0.4686, 0.5414, 0.4209, 0.5021, 0.4643, 0.5341, 0.3805, 0.548, 0.3433, 0.7027, 0.3849, 0.673, 0.8378, 0.7598, 0.829, 0.8031, 0.8455, 0.8029, 0.1736, 0.3241, 0.1642, 0.3055, 0.2126, 0.3977, 0.4788, 0.7118, 0.5645, 0.7194, 0.5422, 0.7127, 0.6552, 0.5191, 0.647, 0.4995, 0.6541, 0.5202, 0.4298, 0.3657, 0.4317, 0.3291, 0.4625, 0.4773, 0.7145, 0.7239, 0.7316, 0.7006, 0.7631, 0.7562, 0.4276, 0.6961, 0.4225, 0.7023, 0.416, 0.6803, 0.6436, 0.6453, 0.6988, 0.5701, 0.6836, 0.7111, 0.4633, 0.5506, 0.5172, 0.5172, 0.498, 0.5229, 0.8407, 0.7017, 0.8805, 0.6976, 0.8734, 0.7043, 0.3908, 0.3627, 0.3818, 0.3411, 0.4043, 0.3529, 0.5799, 0.6529, 0.4912, 0.6722, 0.5499, 0.6624, 0.844, 0.797, 0.8734, 0.8313, 0.8533, 0.8247, 0.3858, 0.5539, 0.3956, 0.6117, 0.3915, 0.606, 0.853, 0.7463, 0.8378, 0.7598, 0.8615, 0.7736, 0.649, 0.5505, 0.5826, 0.6461, 0.64, 0.6484, 0.4656, 0.7063, 0.4756, 0.7163, 0.494, 0.707, 0.4598, 0.5494, 0.3972, 0.613, 0.4497, 0.5444, 0.8455, 0.8029, 0.8615, 0.7736, 0.8378, 0.7598, 0.4264, 0.6934, 0.4596, 0.7063, 0.4347, 0.704, 0.4224, 0.6439, 0.4192, 0.6708, 0.4167, 0.6481, 0.8464, 0.8497, 0.8692, 0.8359, 0.8546, 0.8347, 0.4184, 0.6583, 0.4264, 0.6404, 0.4267, 0.6585, 0.4324, 0.6337, 0.4198, 0.6427, 0.427, 0.6409, 0.9377, 0.844, 0.93, 0.8081, 0.9303, 0.8212, 0.693, 0.5252, 0.6932, 0.5188, 0.6953, 0.5073, 0.6541, 0.5202, 0.668, 0.517, 0.5172, 0.5172, 0.8692, 0.8359, 0.8919, 0.8487, 0.8546, 0.8347, 0.3998, 0.298, 0.4134, 0.2894, 0.4316, 0.2925, 0.4192, 0.6708, 0.4194, 0.6786, 0.4182, 0.6598, 0.3944, 0.3279, 0.3988, 0.2814, 0.3965, 0.3126, 0.4557, 0.6996, 0.4783, 0.7129, 0.4668, 0.7152, 0.8585, 0.777, 0.8805, 0.7632, 0.8719, 0.7682, 0.6671, 0.6275, 0.6812, 0.6905, 0.6612, 0.6132, 0.9026, 0.6838, 0.9256, 0.6821, 0.9039, 0.6668, 0.5547, 0.5781, 0.603, 0.6172, 0.5863, 0.6266, 0.6332, 0.5958, 0.6442, 0.6563, 0.603, 0.6172, 0.3809, 0.342, 0.3908, 0.3627, 0.3912, 0.3279, 0.9368, 0.8079, 0.915, 0.8343, 0.9233, 0.8306, 0.5767, 0.6464, 0.5512, 0.6721, 0.578, 0.6595, 0.3809, 0.342, 0.3818, 0.3411, 0.3908, 0.3627, 0.4199, 0.6428, 0.4264, 0.6404, 0.4184, 0.6583, 0.8428, 0.8261, 0.8455, 0.8029, 0.829, 0.8031, 0.2867, 0.6324, 0.2646, 0.6417, 0.2785, 0.671, 0.4186, 0.4188, 0.409, 0.4574, 0.4285, 0.4347, 0.8468, 0.8435, 0.8622, 0.8353, 0.8692, 0.8359, 0.2567, 0.5162, 0.2785, 0.6249, 0.2517, 0.517, 0.4392, 0.281, 0.4435, 0.281, 0.4448, 0.2942, 0.4457, 0.4306, 0.4219, 0.4204, 0.4232, 0.3214, 0.8831, 0.8329, 0.8837, 0.8487, 0.9065, 0.8398, 0.8402, 0.8468, 0.8487, 0.84, 0.8507, 0.8325, 0.4149, 0.3323, 0.4123, 0.3271, 0.4458, 0.3187, 0.4149, 0.3323, 0.3949, 0.3208, 0.4259, 0.3101, 0.6585, 0.488, 0.647, 0.4995, 0.6552, 0.5191, 0.4525, 0.3062, 0.4448, 0.2942, 0.4435, 0.281, 0.3652, 0.7721, 0.338, 0.7405, 0.3116, 0.754, 0.4598, 0.5494, 0.4203, 0.6016, 0.3972, 0.613, 0.423, 0.3338, 0.4186, 0.4188, 0.4487, 0.452, 0.4461, 0.2904, 0.4326, 0.2868, 0.4317, 0.2997, 0.4448, 0.2942, 0.4525, 0.3062, 0.4446, 0.3167, 0.4232, 0.3214, 0.4138, 0.3337, 0.4317, 0.3282, 0.4557, 0.6996, 0.4336, 0.7021, 0.445, 0.666, 0.445, 0.666, 0.4401, 0.641, 0.4483, 0.6664, 0.8993, 0.7982, 0.8866, 0.782, 0.8831, 0.8329, 0.9453, 0.845, 0.9119, 0.8383, 0.9233, 0.8306, 0.8829, 0.7255, 0.8884, 0.7693, 0.8805, 0.7632, 0.9256, 0.6821, 0.9217, 0.6666, 0.9039, 0.6668, 0.4326, 0.2868, 0.4461, 0.2904, 0.4322, 0.2837, 0.7008, 0.4915, 0.6988, 0.5701, 0.6874, 0.4999, 0.2771, 0.7117, 0.285, 0.7042, 0.3116, 0.754, 0.8692, 0.8359, 0.8388, 0.8491, 0.8541, 0.8342, 0.4662, 0.7144, 0.4788, 0.7118, 0.4562, 0.7014, 0.8615, 0.7736, 0.8859, 0.7579, 0.853, 0.7463, 0.4252, 0.3229, 0.4149, 0.3323, 0.4458, 0.3187, 0.8965, 0.7277, 0.8945, 0.6987, 0.9082, 0.701, 0.8518, 0.8355, 0.8421, 0.8099, 0.8616, 0.8322, 0.423, 0.3294, 0.4037, 0.2849, 0.4123, 0.3271, 0.8805, 0.8167, 0.9243, 0.7681, 0.9231, 0.8156, 0.915, 0.8343, 0.9254, 0.8311, 0.9466, 0.8486, 0.5624, 0.6546, 0.6436, 0.6453, 0.6726, 0.7408, 0.853, 0.7463, 0.8859, 0.7579, 0.8885, 0.7201, 0.8251, 0.8503, 0.8363, 0.8517, 0.8464, 0.8497, 0.7034, 0.7808, 0.7407, 0.7711, 0.6702, 0.7666, 0.4065, 0.4924, 0.4013, 0.4568, 0.4043, 0.4242, 0.3116, 0.754, 0.3346, 0.7312, 0.3643, 0.7708, 0.4138, 0.3337, 0.4232, 0.3214, 0.3944, 0.3279, 0.2771, 0.7117, 0.2919, 0.6963, 0.2785, 0.671, 0.3332, 0.529, 0.3332, 0.6396, 0.358, 0.5489, 0.6886, 0.4763, 0.686, 0.5137, 0.6953, 0.5073, 0.3304, 0.4609, 0.331, 0.5467, 0.3531, 0.5796, 0.6874, 0.4999, 0.6579, 0.5166, 0.654, 0.4949, 0.3973, 0.2869, 0.3829, 0.3393, 0.3824, 0.3401, 0.4192, 0.6708, 0.4224, 0.6439, 0.4276, 0.6961, 0.6878, 0.6766, 0.7304, 0.6923, 0.7521, 0.6241, 0.4937, 0.6902, 0.4787, 0.717, 0.4596, 0.7063, 0.2124, 0.4105, 0.2069, 0.4338, 0.2405, 0.5716, 0.338, 0.7405, 0.2919, 0.6963, 0.3116, 0.754, 0.2954, 0.6015, 0.3055, 0.684, 0.2884, 0.699, 0.3071, 0.4902, 0.2954, 0.6015, 0.2849, 0.589, 0.9026, 0.6838, 0.9039, 0.6668, 0.8885, 0.6744, 0.6878, 0.6766, 0.7521, 0.6241, 0.7088, 0.5371, 0.4349, 0.2829, 0.443, 0.2807, 0.446, 0.2899, 0.3912, 0.3279, 0.3908, 0.3627, 0.4186, 0.4188, 0.3916, 0.6208, 0.3844, 0.5241, 0.3972, 0.613, 0.6753, 0.6743, 0.6442, 0.6563, 0.6332, 0.5958, 0.3876, 0.5426, 0.3908, 0.6059, 0.3844, 0.5241, 0.4197, 0.2889, 0.4134, 0.2894, 0.4131, 0.2837, 0.4657, 0.5326, 0.4497, 0.5444, 0.3915, 0.606, 0.2405, 0.5716, 0.2638, 0.7023, 0.2582, 0.6204, 0.4419, 0.5044, 0.4219, 0.4204, 0.4457, 0.4306, 0.6436, 0.6453, 0.6536, 0.5534, 0.6988, 0.5701, 0.3844, 0.5241, 0.3908, 0.6059, 0.3972, 0.613, 0.8919, 0.8487, 0.8837, 0.8487, 0.8546, 0.8347, 0.9085, 0.7288, 0.8885, 0.7201, 0.8935, 0.7649, 0.693, 0.5252, 0.6674, 0.5145, 0.6547, 0.5099, 0.3801, 0.5658, 0.3527, 0.4721, 0.3531, 0.5796, 0.4104, 0.2899, 0.4317, 0.2997, 0.4326, 0.2868, 0.5809, 0.7299, 0.5736, 0.7163, 0.5686, 0.7193, 0.4192, 0.6708, 0.4173, 0.642, 0.4167, 0.6481, 0.395, 0.3129, 0.3949, 0.3208, 0.3942, 0.2926, 0.3116, 0.754, 0.2884, 0.699, 0.3346, 0.7312, 0.7521, 0.6241, 0.7325, 0.5614, 0.7088, 0.5371, 0.8473, 0.8387, 0.8363, 0.8517, 0.8388, 0.8491, 0.4523, 0.3055, 0.4435, 0.2826, 0.4443, 0.3166, 0.4787, 0.717, 0.5813, 0.6824, 0.578, 0.7216, 0.6399, 0.5749, 0.6671, 0.6275, 0.6612, 0.6132, 0.4569, 0.5873, 0.3956, 0.6117, 0.394, 0.6243, 0.4721, 0.5308, 0.4544, 0.4337, 0.4487, 0.452, 0.662, 0.7244, 0.613, 0.7133, 0.6356, 0.6918, 0.3116, 0.754, 0.285, 0.7042, 0.2884, 0.699, 0.4662, 0.7144, 0.4787, 0.717, 0.4788, 0.7118, 0.9065, 0.8398, 0.9307, 0.8542, 0.9303, 0.8212, 0.494, 0.707, 0.4941, 0.6844, 0.4656, 0.7063, 0.5826, 0.6461, 0.338, 0.7405, 0.6586, 0.7252, 0.3894, 0.6547, 0.3671, 0.6427, 0.3793, 0.5572, 0.4525, 0.3062, 0.4461, 0.2904, 0.4458, 0.3187, 0.9065, 0.8398, 0.9303, 0.8212, 0.9136, 0.8273, 0.8965, 0.7277, 0.8829, 0.7255, 0.8945, 0.6987, 0.64, 0.6484, 0.6779, 0.5138, 0.649, 0.5505, 0.3998, 0.298, 0.4262, 0.321, 0.3944, 0.3279, 0.9187, 0.6972, 0.9037, 0.6937, 0.9058, 0.719, 0.9311, 0.7219, 0.9177, 0.7255, 0.9226, 0.7163, 0.4465, 0.3134, 0.4523, 0.3055, 0.4443, 0.3166, 0.7145, 0.7239, 0.7631, 0.7562, 0.7325, 0.7784, 0.2919, 0.6963, 0.3016, 0.6693, 0.2844, 0.6468, 0.3103, 0.4877, 0.3082, 0.4936, 0.2847, 0.5943, 0.8859, 0.7579, 0.8615, 0.7736, 0.8778, 0.7642, 0.7125, 0.5063, 0.7088, 0.5371, 0.7325, 0.5614, 0.6612, 0.6132, 0.6753, 0.6743, 0.6332, 0.5958, 0.31, 0.5835, 0.3082, 0.4936, 0.3159, 0.4951, 0.7674, 0.6379, 0.7138, 0.6484, 0.7371, 0.562, 0.8842, 0.8107, 0.9145, 0.7631, 0.8904, 0.781, 0.578, 0.6595, 0.5781, 0.6451, 0.5767, 0.6464, 0.4317, 0.2997, 0.4252, 0.3229, 0.4461, 0.2904, 0.4561, 0.4405, 0.4686, 0.5414, 0.4692, 0.5167, 0.423, 0.3294, 0.4114, 0.3112, 0.4037, 0.2849, 0.8304, 0.8194, 0.833, 0.8221, 0.8286, 0.7838, 0.8077, 0.7573, 0.7631, 0.7562, 0.8188, 0.7377, 0.8904, 0.781, 0.9145, 0.7631, 0.8935, 0.7649, 0.4458, 0.3187, 0.4123, 0.3271, 0.4446, 0.3167, 0.4497, 0.5444, 0.3908, 0.6059, 0.3915, 0.606, 0.5172, 0.5172, 0.4569, 0.5873, 0.649, 0.5505, 0.3016, 0.6693, 0.3103, 0.4877, 0.2844, 0.6468, 0.6515, 0.5224, 0.6579, 0.5166, 0.6536, 0.5534, 0.4173, 0.642, 0.4192, 0.6708, 0.4182, 0.6598, 0.922, 0.6794, 0.8898, 0.6766, 0.9205, 0.7018, 0.8919, 0.8487, 0.8692, 0.8359, 0.8805, 0.8167, 0.4912, 0.6722, 0.4455, 0.6645, 0.4883, 0.6772, 0.2954, 0.6015, 0.3071, 0.4902, 0.3176, 0.5235, 0.8251, 0.8503, 0.8211, 0.8441, 0.8388, 0.8491, 0.4406, 0.6422, 0.4264, 0.6404, 0.4326, 0.6335, 0.4262, 0.321, 0.3998, 0.298, 0.4316, 0.2925, 0.446, 0.2899, 0.4316, 0.2925, 0.4349, 0.2829, 0.3809, 0.342, 0.3912, 0.3279, 0.3988, 0.2814, 0.5462, 0.7124, 0.4756, 0.7163, 0.4783, 0.7129, 0.8866, 0.782, 0.8671, 0.8336, 0.8831, 0.8329, 0.9281, 0.7153, 0.9289, 0.7242, 0.9256, 0.7171, 0.5526, 0.6711, 0.5462, 0.7124, 0.4892, 0.6776, 0.4209, 0.5021, 0.4686, 0.5414, 0.4204, 0.4117, 0.8784, 0.7763, 0.8585, 0.777, 0.8719, 0.7682, 0.8995, 0.7284, 0.9065, 0.705, 0.8853, 0.6946, 0.4598, 0.5494, 0.4497, 0.5444, 0.5273, 0.5182, 0.4267, 0.6585, 0.4194, 0.6775, 0.4184, 0.6583, 0.4937, 0.6902, 0.5813, 0.6824, 0.4787, 0.717, 0.7407, 0.7711, 0.7178, 0.7271, 0.6903, 0.73, 0.3894, 0.6547, 0.3793, 0.5572, 0.3916, 0.6208, 0.423, 0.3338, 0.4077, 0.3174, 0.3912, 0.3279, 0.8942, 0.6895, 0.9026, 0.6716, 0.9214, 0.6871, 0.4569, 0.5873, 0.5826, 0.6461, 0.649, 0.5505, 0.7535, 0.7914, 0.809, 0.7998, 0.7407, 0.7711, 0.4476, 0.6631, 0.4406, 0.6422, 0.4455, 0.6645, 0.285, 0.7042, 0.2675, 0.6387, 0.2807, 0.6587, 0.4883, 0.6772, 0.4788, 0.7118, 0.5422, 0.7127, 0.5172, 0.5172, 0.649, 0.5505, 0.6541, 0.5202, 0.3793, 0.5572, 0.3844, 0.5241, 0.3916, 0.6208, 0.4103, 0.326, 0.4443, 0.3166, 0.411, 0.2985, 0.9377, 0.844, 0.9303, 0.8212, 0.9307, 0.8542, 0.8364, 0.7, 0.8193, 0.7234, 0.8378, 0.7598, 0.42, 0.6435, 0.439, 0.6423, 0.4326, 0.6335, 0.423, 0.3338, 0.3912, 0.3279, 0.4186, 0.4188, 0.668, 0.517, 0.6547, 0.5099, 0.5172, 0.5172, 0.9026, 0.6716, 0.8942, 0.6895, 0.8898, 0.6766, 0.9351, 0.7285, 0.9243, 0.7681, 0.9003, 0.7744, 0.8805, 0.8167, 0.9003, 0.7744, 0.9243, 0.7681, 0.4018, 0.4605, 0.4048, 0.4553, 0.4032, 0.4223, 0.4316, 0.2925, 0.4134, 0.2894, 0.4349, 0.2829, 0.2919, 0.6963, 0.338, 0.7405, 0.3016, 0.6693, 0.4883, 0.6772, 0.5422, 0.7127, 0.5512, 0.6721, 0.4411, 0.6958, 0.4196, 0.6718, 0.4293, 0.6953, 0.8919, 0.8487, 0.9065, 0.8398, 0.8837, 0.8487, 0.3055, 0.684, 0.2954, 0.6015, 0.3338, 0.6461, 0.8468, 0.8435, 0.8464, 0.8497, 0.8363, 0.8517, 0.4317, 0.3291, 0.4313, 0.3475, 0.4561, 0.4405, 0.9286, 0.7054, 0.9256, 0.6821, 0.9026, 0.6838, 0.6753, 0.6743, 0.6969, 0.7212, 0.6666, 0.6898, 0.4461, 0.2904, 0.4252, 0.3229, 0.4458, 0.3187, 0.52, 0.7594, 0.6599, 0.7662, 0.6103, 0.7426, 0.8805, 0.7632, 0.8585, 0.777, 0.8457, 0.7441, 0.7125, 0.5063, 0.6953, 0.4591, 0.7088, 0.5371, 0.358, 0.5489, 0.3332, 0.6396, 0.3805, 0.548, 0.915, 0.8343, 0.9368, 0.8079, 0.9254, 0.8311, 0.4138, 0.3337, 0.4194, 0.332, 0.4317, 0.3282, 0.8831, 0.7713, 0.8904, 0.781, 0.8935, 0.7649, 0.3332, 0.529, 0.3016, 0.6693, 0.3332, 0.6396, 0.116, 0.3226, 0.1363, 0.347, 0.1642, 0.3055, 0.4435, 0.2826, 0.4523, 0.3055, 0.443, 0.2807, 0.3998, 0.298, 0.4131, 0.2837, 0.4134, 0.2894, 0.4443, 0.3166, 0.4408, 0.2948, 0.411, 0.2985, 0.4285, 0.4347, 0.4487, 0.452, 0.4186, 0.4188, 0.7034, 0.7808, 0.6702, 0.7666, 0.6599, 0.7662, 0.8739, 0.6968, 0.8364, 0.7, 0.8378, 0.7598, 0.4194, 0.6775, 0.4196, 0.6718, 0.4182, 0.6598, 0.9171, 0.7243, 0.9194, 0.725, 0.9133, 0.7205, 0.2785, 0.6249, 0.2807, 0.6587, 0.2675, 0.6387, 0.4718, 0.5118, 0.4419, 0.5044, 0.4457, 0.4306, 0.2163, 0.359, 0.2276, 0.3702, 0.2009, 0.3331, 0.9003, 0.7744, 0.8801, 0.7858, 0.8884, 0.7693, 0.8304, 0.8194, 0.8211, 0.8441, 0.8464, 0.8497, 0.4387, 0.6604, 0.447, 0.677, 0.4267, 0.6585, 0.6436, 0.6453, 0.6836, 0.7111, 0.6726, 0.7408, 0.4544, 0.4337, 0.4721, 0.5308, 0.4457, 0.4306, 0.4331, 0.7036, 0.4347, 0.704, 0.4562, 0.7014, 0.4725, 0.6746, 0.4264, 0.6934, 0.447, 0.677, 0.2567, 0.5162, 0.2755, 0.63, 0.2785, 0.6249, 0.7304, 0.6923, 0.7799, 0.6586, 0.7521, 0.6241, 0.4327, 0.2959, 0.4123, 0.3271, 0.4047, 0.2995, 0.3147, 0.4886, 0.31, 0.5835, 0.331, 0.5467, 0.3071, 0.4902, 0.2849, 0.589, 0.3147, 0.4886, 0.4103, 0.326, 0.423, 0.3338, 0.4194, 0.332, 0.2785, 0.6249, 0.2755, 0.63, 0.2867, 0.6324, 0.3701, 0.4929, 0.3915, 0.606, 0.3801, 0.5658, 0.4561, 0.4405, 0.4692, 0.5167, 0.4625, 0.4773, 0.4032, 0.4223, 0.3905, 0.3625, 0.4162, 0.4067, 0.5172, 0.5183, 0.5172, 0.5172, 0.6547, 0.5099, 0.9247, 0.7275, 0.9247, 0.7234, 0.9289, 0.7242, 0.411, 0.2985, 0.3965, 0.3126, 0.4103, 0.326, 0.8043, 0.751, 0.7603, 0.7496, 0.809, 0.7998, 0.3055, 0.684, 0.3346, 0.7312, 0.2884, 0.699, 0.4883, 0.6772, 0.4455, 0.6645, 0.4411, 0.6958, 0.8933, 0.7037, 0.8946, 0.7088, 0.897, 0.7051, 0.4225, 0.7023, 0.4323, 0.7006, 0.4266, 0.6578, 0.8842, 0.8107, 0.8615, 0.7736, 0.8455, 0.8029, 0.8692, 0.8359, 0.8473, 0.8387, 0.8388, 0.8491, 0.8473, 0.8387, 0.8622, 0.8353, 0.8468, 0.8435, 0.8616, 0.8322, 0.8837, 0.8487, 0.8831, 0.8329, 0.833, 0.6802, 0.83, 0.7103, 0.7674, 0.6379, 0.4162, 0.4067, 0.4298, 0.3657, 0.4283, 0.4368, 0.3905, 0.3625, 0.4043, 0.3501, 0.3824, 0.3401, 0.827, 0.7343, 0.8734, 0.7043, 0.8457, 0.7441, 0.693, 0.5252, 0.6953, 0.5073, 0.686, 0.5137, 0.3346, 0.7312, 0.3947, 0.7888, 0.3643, 0.7708, 0.8935, 0.7649, 0.9145, 0.7631, 0.9235, 0.7235, 0.8837, 0.8487, 0.8616, 0.8322, 0.8546, 0.8347, 0.8702, 0.8256, 0.8842, 0.8107, 0.8455, 0.8029, 0.9311, 0.7219, 0.9306, 0.7104, 0.9281, 0.7153, 0.4204, 0.4117, 0.4313, 0.3475, 0.4043, 0.3501, 0.5736, 0.7163, 0.4941, 0.6844, 0.494, 0.707, 0.4198, 0.6427, 0.4324, 0.6337, 0.4173, 0.642, 0.447, 0.677, 0.4912, 0.6722, 0.4725, 0.6746, 0.7304, 0.6923, 0.7178, 0.7271, 0.7603, 0.7496, 0.8287, 0.6729, 0.7736, 0.6245, 0.7799, 0.6586, 0.4037, 0.2849, 0.395, 0.3129, 0.4123, 0.3271, 0.5266, 0.732, 0.5624, 0.6546, 0.6726, 0.7408, 0.8251, 0.7883, 0.8286, 0.7838, 0.8421, 0.8099, 0.4276, 0.6961, 0.4224, 0.6439, 0.4336, 0.7021, 0.3338, 0.6461, 0.2954, 0.6015, 0.3361, 0.5708, 0.42, 0.6435, 0.417, 0.6429, 0.4196, 0.6718, 0.8388, 0.8491, 0.8363, 0.8517, 0.8251, 0.8503, 0.4408, 0.2948, 0.4435, 0.2826, 0.4289, 0.2962, 0.8885, 0.7201, 0.9058, 0.719, 0.9037, 0.6937, 0.7407, 0.7711, 0.6903, 0.73, 0.6702, 0.7666, 0.423, 0.3294, 0.4317, 0.3291, 0.4298, 0.3657, 0.4633, 0.5506, 0.498, 0.5229, 0.4657, 0.5326, 0.6547, 0.5099, 0.668, 0.517, 0.693, 0.5252, 0.3823, 0.7082, 0.3433, 0.7027, 0.338, 0.7405, 0.4483, 0.6664, 0.4656, 0.7063, 0.4996, 0.6721, 0.8884, 0.7693, 0.8801, 0.7858, 0.8784, 0.7763, 0.52, 0.7594, 0.5266, 0.732, 0.6599, 0.7662, 0.4092, 0.4641, 0.4162, 0.4067, 0.4283, 0.4368, 0.9085, 0.7288, 0.9058, 0.719, 0.8885, 0.7201, 0.4725, 0.6746, 0.4937, 0.6902, 0.4596, 0.7063, 0.6903, 0.73, 0.6586, 0.7252, 0.6702, 0.7666, 0.5273, 0.5182, 0.4657, 0.5326, 0.6547, 0.5099, 0.4457, 0.4306, 0.4232, 0.3214, 0.4317, 0.3282, 0.9286, 0.7054, 0.9085, 0.7288, 0.92, 0.7192, 0.8904, 0.781, 0.8831, 0.7713, 0.8615, 0.7736, 0.9002, 0.7501, 0.8866, 0.782, 0.8993, 0.7982, 0.9114, 0.7251, 0.9187, 0.7171, 0.9133, 0.7205, 0.3055, 0.684, 0.3338, 0.6461, 0.3346, 0.7312, 0.447, 0.677, 0.4387, 0.6604, 0.4476, 0.6631, 0.3956, 0.6117, 0.4633, 0.5506, 0.4657, 0.5326, 0.3652, 0.7721, 0.3116, 0.754, 0.3643, 0.7708, 0.4457, 0.4306, 0.4317, 0.3282, 0.4544, 0.4337, 0.4103, 0.326, 0.3965, 0.3126, 0.4088, 0.2806, 0.2849, 0.589, 0.2866, 0.6333, 0.3147, 0.4886, 0.8211, 0.8441, 0.8304, 0.8194, 0.8412, 0.8242, 0.8468, 0.8435, 0.8363, 0.8517, 0.8473, 0.8387, 0.5266, 0.732, 0.6726, 0.7408, 0.6599, 0.7662, 0.8805, 0.7632, 0.8457, 0.7441, 0.8829, 0.7255, 0.6614, 0.4382, 0.6558, 0.4735, 0.6674, 0.5145, 0.8993, 0.7982, 0.9136, 0.8273, 0.9303, 0.8212, 0.9233, 0.8306, 0.915, 0.8343, 0.9368, 0.8375, 0.3973, 0.2869, 0.3824, 0.3401, 0.3949, 0.3208, 0.9177, 0.7255, 0.8884, 0.7693, 0.8965, 0.7277, 0.4313, 0.3475, 0.4259, 0.3101, 0.4043, 0.3501, 0.4347, 0.704, 0.4198, 0.699, 0.4264, 0.6934, 0.8392, 0.7976, 0.8412, 0.8242, 0.8304, 0.8194, 0.5624, 0.6546, 0.3895, 0.7472, 0.4203, 0.6016, 0.2126, 0.3977, 0.2164, 0.414, 0.1736, 0.3241, 0.5499, 0.6624, 0.4883, 0.6772, 0.5512, 0.6721, 0.4203, 0.6016, 0.3894, 0.6547, 0.3916, 0.6208, 0.31, 0.5835, 0.2867, 0.6324, 0.3082, 0.4936, 0.4197, 0.2889, 0.411, 0.2985, 0.4289, 0.2962, 0.427, 0.6409, 0.4185, 0.6584, 0.4266, 0.6578, 0.6988, 0.5701, 0.7008, 0.4915, 0.7371, 0.562, 0.578, 0.6595, 0.5663, 0.6809, 0.586, 0.6731, 0.4259, 0.3101, 0.4313, 0.3475, 0.4317, 0.3291, 0.8942, 0.6895, 0.8734, 0.7043, 0.8898, 0.6766, 0.4161, 0.5188, 0.4285, 0.4347, 0.409, 0.4574, 0.7088, 0.5371, 0.6953, 0.4591, 0.6779, 0.5138, 0.4937, 0.6902, 0.4912, 0.6722, 0.576, 0.6666, 0.7603, 0.7496, 0.7407, 0.7711, 0.809, 0.7998, 0.4912, 0.6722, 0.4476, 0.6631, 0.4455, 0.6645, 0.4787, 0.717, 0.5645, 0.7194, 0.4788, 0.7118, 0.811, 0.7451, 0.8378, 0.7598, 0.8193, 0.7234, 0.4391, 0.7057, 0.4323, 0.7006, 0.4276, 0.6961, 0.4194, 0.332, 0.4138, 0.3337, 0.4443, 0.3166, 0.1615, 0.3406, 0.2124, 0.4105, 0.1363, 0.347, 0.2646, 0.6417, 0.2867, 0.6324, 0.2755, 0.63, 0.3116, 0.754, 0.2919, 0.6963, 0.2771, 0.7117, 0.8898, 0.6766, 0.8734, 0.7043, 0.9205, 0.7018, 0.2807, 0.6587, 0.2866, 0.6333, 0.2849, 0.589, 0.8211, 0.8441, 0.8251, 0.8503, 0.8464, 0.8497, 0.5172, 0.5172, 0.4633, 0.5506, 0.4569, 0.5873, 0.6753, 0.6743, 0.6666, 0.6898, 0.6442, 0.6563, 0.4262, 0.321, 0.4138, 0.3337, 0.3944, 0.3279, 0.8412, 0.8242, 0.8692, 0.8359, 0.8541, 0.8342, 0.2785, 0.6249, 0.2867, 0.6324, 0.2866, 0.6333, 0.4092, 0.4641, 0.4018, 0.4605, 0.4032, 0.4223, 0.9205, 0.7018, 0.8805, 0.6976, 0.9065, 0.705, 0.6599, 0.7662, 0.7325, 0.7784, 0.7034, 0.7808, 0.6874, 0.4999, 0.6988, 0.5701, 0.6536, 0.5534, 0.3988, 0.2814, 0.3818, 0.3411, 0.3809, 0.342, 0.4104, 0.2899, 0.4252, 0.3229, 0.4317, 0.2997, 0.8518, 0.8355, 0.8831, 0.8329, 0.8671, 0.8336, 0.8805, 0.6976, 0.9205, 0.7018, 0.8734, 0.7043, 0.4317, 0.3282, 0.4194, 0.332, 0.423, 0.3338, 0.8884, 0.7693, 0.9177, 0.7255, 0.9003, 0.7744, 0.9287, 0.7169, 0.9085, 0.7288, 0.9235, 0.7235, 0.4289, 0.2962, 0.4435, 0.2826, 0.4197, 0.2889, 0.4032, 0.4223, 0.4162, 0.4067, 0.4092, 0.4641, 0.9177, 0.7255, 0.8965, 0.7277, 0.9114, 0.7251, 0.853, 0.7463, 0.8885, 0.7201, 0.8739, 0.6968, 0.576, 0.6666, 0.4912, 0.6722, 0.5799, 0.6529, 0.9082, 0.701, 0.9306, 0.7104, 0.9226, 0.7163, 0.3361, 0.5708, 0.3793, 0.5572, 0.3671, 0.6427, 0.4167, 0.6481, 0.4173, 0.642, 0.4224, 0.6439, 0.9281, 0.7153, 0.9306, 0.7104, 0.9289, 0.7242, 0.8464, 0.8497, 0.8546, 0.8347, 0.8304, 0.8194, 0.3346, 0.7312, 0.3338, 0.6461, 0.3895, 0.7472, 0.6124, 0.5653, 0.6399, 0.5749, 0.6612, 0.6132, 0.2812, 0.5596, 0.2522, 0.5441, 0.2729, 0.563, 0.4199, 0.6428, 0.4326, 0.6335, 0.4264, 0.6404, 0.64, 0.6484, 0.6878, 0.6766, 0.7088, 0.5371, 0.9307, 0.6613, 0.9142, 0.6554, 0.9343, 0.6543, 0.7674, 0.6379, 0.7316, 0.7006, 0.7138, 0.6484, 0.6515, 0.5224, 0.5273, 0.5182, 0.6547, 0.5099, 0.4721, 0.5308, 0.4718, 0.5118, 0.4457, 0.4306, 0.3338, 0.6461, 0.3671, 0.6427, 0.3895, 0.7472, 0.3652, 0.7721, 0.3643, 0.7708, 0.52, 0.7594, 0.2164, 0.414, 0.2427, 0.5637, 0.2069, 0.4338, 0.4391, 0.7057, 0.4557, 0.6996, 0.4668, 0.7152, 0.2785, 0.671, 0.2919, 0.6963, 0.2844, 0.6468, 0.3858, 0.5539, 0.3915, 0.606, 0.3827, 0.5296, 0.411, 0.2985, 0.4197, 0.2889, 0.395, 0.2912, 0.1615, 0.3406, 0.116, 0.3226, 0.1736, 0.3241, 0.3895, 0.7472, 0.3671, 0.6427, 0.3894, 0.6547, 0.4544, 0.4337, 0.423, 0.3338, 0.4487, 0.452, 0.395, 0.2912, 0.3944, 0.3279, 0.3965, 0.3126, 0.3956, 0.6117, 0.3858, 0.5539, 0.3805, 0.548, 0.395, 0.3129, 0.3942, 0.2926, 0.4047, 0.2995, 0.4293, 0.6953, 0.4331, 0.7036, 0.4411, 0.6958, 0.5779, 0.688, 0.5462, 0.7124, 0.5526, 0.6711, 0.4941, 0.6844, 0.5736, 0.7163, 0.5555, 0.6729, 0.5526, 0.6711, 0.4996, 0.6721, 0.5572, 0.6577, 0.8188, 0.7377, 0.7631, 0.7562, 0.7316, 0.7006, 0.6953, 0.4591, 0.6585, 0.488, 0.6779, 0.5138, 0.4323, 0.7006, 0.4391, 0.7057, 0.4656, 0.7063, 0.8885, 0.7201, 0.9037, 0.6937, 0.8739, 0.6968, 0.4612, 0.5514, 0.4673, 0.4988, 0.4487, 0.452, 0.4788, 0.7118, 0.4883, 0.6772, 0.4562, 0.7014, 0.4264, 0.6404, 0.4387, 0.6604, 0.4267, 0.6585, 0.8904, 0.781, 0.8615, 0.7736, 0.8842, 0.8107, 0.2755, 0.63, 0.2567, 0.5162, 0.2494, 0.5138, 0.603, 0.6172, 0.6442, 0.6563, 0.6356, 0.6918, 0.7674, 0.6379, 0.83, 0.7103, 0.8188, 0.7377, 0.4662, 0.7144, 0.4562, 0.7014, 0.4596, 0.7063, 0.6356, 0.6918, 0.6759, 0.73, 0.662, 0.7244, 0.3829, 0.3393, 0.4037, 0.2849, 0.4114, 0.3112, 0.5572, 0.6577, 0.5781, 0.6451, 0.5526, 0.6711, 0.9058, 0.719, 0.9085, 0.7288, 0.9286, 0.7054, 0.4448, 0.2942, 0.4446, 0.3167, 0.4327, 0.2959, 0.8234, 0.7655, 0.827, 0.7343, 0.8286, 0.7838, 0.4283, 0.4368, 0.4298, 0.3657, 0.4625, 0.4773, 0.8945, 0.6987, 0.8734, 0.7043, 0.8942, 0.6895, 0.4421, 0.5286, 0.4643, 0.5341, 0.4209, 0.5021, 0.4401, 0.641, 0.427, 0.6409, 0.4483, 0.6664, 0.9065, 0.8398, 0.8919, 0.8487, 0.9119, 0.8383, 0.6586, 0.7252, 0.6103, 0.7426, 0.6702, 0.7666, 0.4756, 0.7163, 0.5736, 0.7163, 0.494, 0.707, 0.4598, 0.5494, 0.5273, 0.5182, 0.5058, 0.5439, 0.6616, 0.4447, 0.6826, 0.4947, 0.668, 0.517, 0.4633, 0.5506, 0.3956, 0.6117, 0.4569, 0.5873, 0.4326, 0.6335, 0.4199, 0.6428, 0.417, 0.6429, 0.2847, 0.5943, 0.2867, 0.6324, 0.2844, 0.6468, 0.9177, 0.7255, 0.9311, 0.7219, 0.9351, 0.7285, 0.4203, 0.6016, 0.4598, 0.5494, 0.5058, 0.5439, 0.6666, 0.6898, 0.6594, 0.7101, 0.6356, 0.6918, 0.9247, 0.7275, 0.9311, 0.7219, 0.9209, 0.7246, 0.576, 0.6666, 0.5813, 0.6824, 0.4937, 0.6902, 0.4446, 0.3167, 0.4525, 0.3062, 0.4458, 0.3187, 0.6753, 0.6743, 0.6612, 0.6132, 0.6812, 0.6905, 0.7325, 0.7784, 0.8119, 0.802, 0.7535, 0.7914, 0.7034, 0.7808, 0.7325, 0.7784, 0.7535, 0.7914, 0.8457, 0.7441, 0.8333, 0.7773, 0.827, 0.7343, 0.2785, 0.6249, 0.2675, 0.6387, 0.2517, 0.517, 0.4497, 0.5444, 0.4657, 0.5326, 0.5273, 0.5182, 0.416, 0.6803, 0.4225, 0.7023, 0.4194, 0.6786, 0.8541, 0.8342, 0.8388, 0.8491, 0.8412, 0.8242, 0.8546, 0.8347, 0.8421, 0.8099, 0.833, 0.8221, 0.6903, 0.73, 0.7178, 0.7271, 0.6878, 0.6766, 0.6779, 0.5138, 0.6585, 0.488, 0.6552, 0.5191, 0.9252, 0.7177, 0.9311, 0.7219, 0.9281, 0.7153, 0.4317, 0.3282, 0.423, 0.3338, 0.4544, 0.4337, 0.2009, 0.3331, 0.1992, 0.3294, 0.2163, 0.359, 0.4787, 0.717, 0.4662, 0.7144, 0.4596, 0.7063, 0.338, 0.7405, 0.3652, 0.7721, 0.6103, 0.7426, 0.5863, 0.6266, 0.5697, 0.6421, 0.5547, 0.5781, 0.8412, 0.8242, 0.8392, 0.7976, 0.8805, 0.8167, 0.4043, 0.3501, 0.3905, 0.3625, 0.4204, 0.4117, 0.9214, 0.6871, 0.9082, 0.701, 0.8945, 0.6987, 0.8616, 0.8322, 0.8831, 0.8329, 0.8518, 0.8355, 0.5863, 0.6266, 0.6356, 0.6918, 0.613, 0.7133, 0.7325, 0.7784, 0.7631, 0.7562, 0.8119, 0.802, 0.8248, 0.8436, 0.8428, 0.8261, 0.829, 0.8031, 0.6886, 0.4763, 0.6674, 0.5145, 0.686, 0.5137, 0.8396, 0.8452, 0.8369, 0.8416, 0.8595, 0.8502, 0.3176, 0.5235, 0.3361, 0.5708, 0.2954, 0.6015, 0.4316, 0.2925, 0.446, 0.2899, 0.4465, 0.3134, 0.5624, 0.6546, 0.6536, 0.5534, 0.6436, 0.6453, 0.4259, 0.3101, 0.4317, 0.3291, 0.4149, 0.3323, 0.8616, 0.8322, 0.8421, 0.8099, 0.8546, 0.8347, 0.8119, 0.802, 0.7631, 0.7562, 0.8077, 0.7573, 0.3159, 0.4951, 0.331, 0.5467, 0.31, 0.5835, 0.4225, 0.7023, 0.4276, 0.6961, 0.4323, 0.7006, 0.8615, 0.7736, 0.8831, 0.7713, 0.8778, 0.7642, 0.4293, 0.6953, 0.4198, 0.699, 0.4331, 0.7036, 0.3147, 0.4886, 0.2866, 0.6333, 0.31, 0.5835, 0.7603, 0.7496, 0.8206, 0.7236, 0.7304, 0.6923, 0.8549, 0.8467, 0.8396, 0.8452, 0.8595, 0.8502, 0.3908, 0.3627, 0.4219, 0.4204, 0.4043, 0.4242, 0.409, 0.4574, 0.4186, 0.4188, 0.3908, 0.3627, 0.64, 0.6484, 0.7088, 0.5371, 0.6779, 0.5138, 0.2675, 0.6387, 0.285, 0.7042, 0.2771, 0.7117, 0.8412, 0.8242, 0.8388, 0.8491, 0.8211, 0.8441, 0.3671, 0.6427, 0.3338, 0.6461, 0.3361, 0.5708, 0.4324, 0.6337, 0.427, 0.6409, 0.4401, 0.641, 0.4104, 0.2899, 0.4326, 0.2868, 0.4322, 0.2837, 0.5526, 0.6711, 0.5781, 0.6451, 0.578, 0.6595, 0.4174, 0.5439, 0.4419, 0.5044, 0.4618, 0.5428, 0.4219, 0.4204, 0.4043, 0.3529, 0.4232, 0.3214, 0.853, 0.7463, 0.8739, 0.6968, 0.8378, 0.7598, 0.9187, 0.7171, 0.9114, 0.7251, 0.9226, 0.7163, 0.3876, 0.5426, 0.3781, 0.5126, 0.3908, 0.6059, 0.9187, 0.6972, 0.9026, 0.6838, 0.9037, 0.6937, 0.9082, 0.701, 0.9114, 0.7251, 0.8965, 0.7277, 0.8945, 0.6987, 0.8829, 0.7255, 0.8734, 0.7043, 0.3332, 0.6396, 0.3016, 0.6693, 0.3433, 0.7027, 0.6466, 0.5003, 0.6579, 0.5166, 0.6515, 0.5224, 0.6552, 0.5191, 0.649, 0.5505, 0.6779, 0.5138, 0.5572, 0.6577, 0.5854, 0.6529, 0.5781, 0.6451, 0.5624, 0.6546, 0.5058, 0.5439, 0.6536, 0.5534, 0.4065, 0.4924, 0.4043, 0.4242, 0.4219, 0.4204, 0.4194, 0.6775, 0.4267, 0.6585, 0.4264, 0.6934, 0.693, 0.5252, 0.686, 0.5137, 0.6674, 0.5145, 0.3908, 0.3627, 0.4043, 0.4242, 0.409, 0.4574, 0.9085, 0.7288, 0.9287, 0.7169, 0.92, 0.7192, 0.4134, 0.2894, 0.4197, 0.2889, 0.4349, 0.2829, 0.9226, 0.7163, 0.9306, 0.7104, 0.9311, 0.7219, 0.9453, 0.845, 0.9307, 0.8542, 0.9119, 0.8383, 0.4387, 0.6604, 0.4406, 0.6422, 0.4476, 0.6631, 0.3433, 0.7027, 0.3805, 0.548, 0.3332, 0.6396, 0.4557, 0.6996, 0.4391, 0.7057, 0.4336, 0.7021, 0.3346, 0.7312, 0.3895, 0.7472, 0.3947, 0.7888, 0.8965, 0.7277, 0.8884, 0.7693, 0.8829, 0.7255, 0.9378, 0.6914, 0.9564, 0.6818, 0.9355, 0.6684, 0.8473, 0.8387, 0.8692, 0.8359, 0.8622, 0.8353, 0.6558, 0.4735, 0.6466, 0.5003, 0.6515, 0.5224, 0.394, 0.6243, 0.3849, 0.673, 0.4569, 0.5873, 0.4317, 0.3291, 0.423, 0.3294, 0.4123, 0.3271, 0.338, 0.7405, 0.5826, 0.6461, 0.3823, 0.7082, 0.3947, 0.7888, 0.3895, 0.7472, 0.5266, 0.732, 0.4088, 0.2806, 0.3912, 0.3279, 0.4077, 0.3174, 0.395, 0.3129, 0.4047, 0.2995, 0.4123, 0.3271, 0.4443, 0.3166, 0.4138, 0.3337, 0.4465, 0.3134, 0.4656, 0.7063, 0.4668, 0.7152, 0.4756, 0.7163, 0.3332, 0.529, 0.3103, 0.4877, 0.3016, 0.6693, 0.8993, 0.7982, 0.9303, 0.8212, 0.93, 0.8081, 0.4596, 0.7063, 0.4264, 0.6934, 0.4725, 0.6746, 0.3998, 0.298, 0.3944, 0.3279, 0.395, 0.2912, 0.4756, 0.7163, 0.5462, 0.7124, 0.5686, 0.7193, 0.6356, 0.6918, 0.6594, 0.7101, 0.6759, 0.73, 0.8739, 0.6968, 0.9037, 0.6937, 0.9026, 0.6838, 0.338, 0.7405, 0.6103, 0.7426, 0.6586, 0.7252, 0.4293, 0.6953, 0.4196, 0.6718, 0.4198, 0.699, 0.8464, 0.8497, 0.8468, 0.8435, 0.8692, 0.8359, 0.2866, 0.6333, 0.2867, 0.6324, 0.31, 0.5835, 0.3103, 0.4877, 0.2847, 0.5943, 0.2844, 0.6468, 0.4313, 0.3475, 0.4204, 0.4117, 0.4686, 0.5414, 0.6332, 0.5958, 0.6124, 0.5653, 0.6612, 0.6132, 0.4162, 0.4067, 0.3829, 0.3393, 0.423, 0.3294, 0.4196, 0.6718, 0.4194, 0.6775, 0.4198, 0.699, 0.4385, 0.6435, 0.4336, 0.7021, 0.4224, 0.6439, 0.4194, 0.6786, 0.4266, 0.6578, 0.4185, 0.6584, 0.8734, 0.7043, 0.827, 0.7343, 0.8407, 0.7017, 0.9466, 0.8486, 0.9368, 0.8375, 0.915, 0.8343, 0.4013, 0.4568, 0.409, 0.4574, 0.4043, 0.4242, 0.668, 0.517, 0.6826, 0.4947, 0.6932, 0.5188, 0.9187, 0.6972, 0.9286, 0.7054, 0.9026, 0.6838, 0.8805, 0.8167, 0.8585, 0.777, 0.8801, 0.7858, 0.4657, 0.5326, 0.498, 0.5229, 0.5172, 0.5183, 0.4194, 0.6775, 0.4182, 0.6598, 0.4184, 0.6583, 0.4718, 0.5118, 0.4618, 0.5428, 0.4419, 0.5044, 0.4668, 0.7152, 0.4783, 0.7129, 0.4756, 0.7163, 0.331, 0.5467, 0.3305, 0.463, 0.3531, 0.5796, 0.8251, 0.7883, 0.8234, 0.7655, 0.8286, 0.7838, 0.8251, 0.7883, 0.8421, 0.8099, 0.8518, 0.8355, 0.4182, 0.6598, 0.4194, 0.6786, 0.4185, 0.6584, 0.4196, 0.6718, 0.417, 0.6429, 0.4182, 0.6598, 0.5572, 0.6577, 0.5555, 0.6729, 0.5854, 0.6529, 0.411, 0.2985, 0.395, 0.2912, 0.3965, 0.3126, 0.3947, 0.7888, 0.52, 0.7594, 0.3643, 0.7708, 0.4435, 0.2826, 0.443, 0.2807, 0.4197, 0.2889, 0.4446, 0.3167, 0.4123, 0.3271, 0.4327, 0.2959, 0.4435, 0.2826, 0.4408, 0.2948, 0.4443, 0.3166, 0.4387, 0.6604, 0.4264, 0.6404, 0.4406, 0.6422, 0.4497, 0.5444, 0.3972, 0.613, 0.3908, 0.6059, 0.3829, 0.3393, 0.3905, 0.3625, 0.3824, 0.3401, 0.3016, 0.6693, 0.338, 0.7405, 0.3433, 0.7027, 0.8206, 0.7236, 0.7603, 0.7496, 0.8043, 0.751, 0.7178, 0.7271, 0.7304, 0.6923, 0.6878, 0.6766, 0.8033, 0.6601, 0.8224, 0.6746, 0.833, 0.6802, 0.4088, 0.2806, 0.4077, 0.3174, 0.423, 0.3338, 0.3947, 0.7888, 0.5266, 0.732, 0.52, 0.7594, 0.4411, 0.6958, 0.42, 0.6435, 0.4196, 0.6718, 0.4883, 0.6772, 0.4411, 0.6958, 0.4562, 0.7014, 0.4461, 0.2904, 0.4525, 0.3062, 0.4435, 0.281, 0.4406, 0.6422, 0.439, 0.6423, 0.4455, 0.6645, 0.4048, 0.4553, 0.4209, 0.5021, 0.4204, 0.4117, 0.8935, 0.7649, 0.9235, 0.7235, 0.9085, 0.7288, 0.8988, 0.6647, 0.9142, 0.6554, 0.9307, 0.6613, 0.8304, 0.8194, 0.8546, 0.8347, 0.833, 0.8221, 0.4088, 0.2806, 0.3965, 0.3126, 0.3988, 0.2814, 0.4324, 0.6337, 0.4224, 0.6439, 0.4173, 0.642, 0.5686, 0.7193, 0.5736, 0.7163, 0.4756, 0.7163, 0.427, 0.6409, 0.4198, 0.6427, 0.4185, 0.6584, 0.4047, 0.2995, 0.4189, 0.2868, 0.4392, 0.281, 0.423, 0.3338, 0.4103, 0.326, 0.4088, 0.2806, 0.8778, 0.7642, 0.8831, 0.7713, 0.8935, 0.7649, 0.8859, 0.7579, 0.8719, 0.7682, 0.8805, 0.7632, 0.8884, 0.7693, 0.8784, 0.7763, 0.9226, 0.7163, 0.9177, 0.7255, 0.9114, 0.7251, 0.9286, 0.7054, 0.92, 0.7192, 0.9287, 0.7169])
me_lionbody.materials.append(mat_lionbody)
me_lionbody.materials.append(mat_lionface)
me_lionbody.materials.append(mat_lionface)
me_lionbody.materials.append(mat_lionback)
me_lionbody.materials.append(mat_liochest)
me_lionbody.materials.append(mat_liotail)
me_lionbody.materials.append(mat_liointer)
me_lionbody.materials.append(mat_liotras)
me_lionbody.materials.append(mat_liolegt)
me_lionbody.materials.append(mat_lionbas)
me_lionbody.use_remesh_preserve_volume = False
me_lionbody.use_remesh_preserve_attributes = False
me_lionbody.use_mirror_vertex_groups = False
me_lionbody.update()
arm_armature = bpy.data.armatures.new('Armature')  # bones are not reproduced

# ---- objects
ob_armature = bpy.data.objects.new('Armature', arm_armature)
ob_lionbody = bpy.data.objects.new('lionbody', me_lionbody)
ob_sun = bpy.data.objects.new('Sun', light_sun)
ob_lamp = bpy.data.objects.new('Lamp', light_lamp)
ob_camera = bpy.data.objects.new('Camera', cam_camera)

# ---- transforms, parenting, visibility, modifiers, constraints
ob_armature.location = (0.0, -0.2, 1.7)
ob_armature.lock_rotations_4d = False
ob_armature.empty_display_type = 'ARROWS'
ob_armature.show_in_front = True
ob_armature.lineart.crease_threshold = 0.0
ob_lionbody.parent = ob_armature
ob_lionbody.matrix_parent_inverse = Matrix(((1.0, 0.0, 0.0, -0.0), (0.0, 1.0, 0.0, 0.2), (0.0, 0.0, 1.0, -1.7), (0.0, 0.0, 0.0, 1.0)))
ob_lionbody.location = (0.0, -0.2, 1.7)
ob_lionbody.rotation_euler = (1.571, 1.202e-07, 1.571)
ob_lionbody.scale = (0.006914, 0.006914, 0.006914)
ob_lionbody.lineart.crease_threshold = 0.0
_vg = ob_lionbody.vertex_groups.new(name='Master')
for _i, _w in zip([6, 13, 30, 37, 54, 56, 77, 88, 133, 136, 150, 153, 158, 162, 168, 169, 186, 189, 193, 197, 199, 222, 235, 239, 255, 257, 278, 283, 286, 297, 308, 320, 329, 339, 341, 349, 353, 367, 389, 394], [0.07369, 0.0814, 0.1071, 0.6532, 0.7865, 0.02722, 0.7504, 0.6666, 0.06172, 0.05377, 0.03138, 0.005448, 0.2096, 0.0832, 0.109, 0.0505, 0.02302, 0.6659, 0.5045, 0.1724, 0.422, 0.03474, 0.06624, 0.1506, 0.07512, 0.001681, 0.09885, 0.1072, 0.001345, 0.5601, 0.5963, 0.1002, 0.7477, 0.01391, 0.1088, 0.05987, 0.0755, 0.1953, 0.8073, 0.8052]): _vg.add([_i], _w, 'REPLACE')
_vg = ob_lionbody.vertex_groups.new(name='spine1.Fr')
for _i, _w in zip([3, 14, 29, 55, 62, 76, 77, 93, 96, 100, 113, 115, 149, 150, 158, 165, 172, 181, 183, 184, 186, 195, 197, 201, 211, 213, 215, 220, 224, 247, 255, 257, 269, 270, 271, 275, 278, 293, 294, 307, 310, 312, 324, 328, 332, 343, 344, 347, 348, 349, 372, 382, 389, 404], [0.004576, 0.06476, 0.07051, 0.3153, 0.9795, 0.08754, 0.1313, 0.03832, 0.5945, 0.1847, 0.09366, 0.9358, 0.0483, 0.03807, 0.5817, 0.5149, 0.07043, 0.2445, 0.1217, 0.2422, 0.8295, 0.306, 0.5446, 0.07839, 0.02629, 0.01971, 0.6543, 0.2043, 0.03169, 0.2445, 0.9217, 0.839, 0.3599, 0.1982, 0.7188, 0.1013, 0.06907, 0.5645, 0.03645, 0.9664, 0.2014, 0.7035, 0.1828, 0.05273, 0.08759, 0.849, 0.06435, 0.08127, 1.0, 0.7142, 0.06195, 0.1811, 0.04117, 0.398]): _vg.add([_i], _w, 'REPLACE')
_vg = ob_lionbody.vertex_groups.new(name='spine2.Bk')
for _i, _w in zip([1, 6, 8, 10, 13, 37, 54, 56, 76, 77, 88, 102, 106, 133, 153, 162, 168, 171, 189, 193, 199, 200, 218, 231, 235, 238, 239, 283, 297, 304, 308, 320, 329, 341, 343, 353, 356, 357, 367, 374, 389, 394], [0.07736, 0.8825, 0.6821, 0.04531, 0.02375, 0.06042, 0.006933, 0.3411, 0.8671, 0.009772, 0.05965, 0.05032, 0.2502, 0.1834, 0.1556, 0.01807, 0.1418, 0.07332, 0.07043, 0.1481, 0.2441, 0.06697, 0.5895, 0.06615, 0.06022, 0.03052, 0.2808, 0.0489, 0.119, 0.6095, 0.1326, 0.07344, 0.09094, 0.05853, 0.1108, 0.1305, 0.006497, 0.2013, 0.1373, 0.5955, 0.1026, 0.05048]): _vg.add([_i], _w, 'REPLACE')
_vg = ob_lionbody.vertex_groups.new(name='tail1')
for _i, _w in zip([1, 8, 10, 26, 33, 50, 56, 95, 101, 102, 106, 133, 145, 153, 157, 168, 171, 199, 200, 209, 218, 222, 231, 235, 238, 239, 243, 259, 276, 283, 286, 291, 304, 308, 320, 352, 353, 356, 357, 367, 374, 378, 391, 396, 400, 403], [0.2654, 0.1779, 0.7324, 0.08816, 0.7707, 0.3638, 0.5395, 0.4842, 0.3387, 0.8691, 0.5865, 0.5523, 0.03453, 0.1297, 0.9817, 0.1735, 0.6893, 0.05327, 0.8358, 0.9223, 0.1492, 0.007775, 0.3734, 0.0005785, 0.9218, 0.3904, 0.8655, 0.9929, 0.06749, 0.01143, 0.07201, 0.9807, 0.3561, 0.007284, 0.05847, 0.3821, 0.06197, 0.7157, 0.742, 0.03023, 0.3213, 0.9933, 0.9524, 0.0801, 0.9927, 0.8124]): _vg.add([_i], _w, 'REPLACE')
_vg = ob_lionbody.vertex_groups.new(name='tail2')
for _i, _w in zip([41, 47, 84, 243, 266, 276, 290, 302, 376, 381, 392, 396], [1.016, 1.011, 0.9764, 0.1358, 1.007, 0.9327, 1.018, 1.01, 1.001, 1.004, 1.007, 0.92]): _vg.add([_i], _w, 'REPLACE')
_vg = ob_lionbody.vertex_groups.new(name='leg1.Fr')
for _i, _w in zip([11, 14, 28, 30, 37, 38, 51, 54, 55, 63, 77, 80, 82, 88, 93, 113, 123, 125, 136, 158, 169, 172, 181, 183, 184, 189, 201, 206, 213, 215, 224, 247, 253, 256, 257, 262, 270, 275, 278, 285, 287, 293, 309, 324, 326, 332, 339, 346, 347, 349, 364, 369, 371, 375, 377, 382, 388, 404], [0.9286, 0.1788, 0.008779, 0.4365, 0.1012, 0.5317, 0.9317, 0.02388, 0.1207, 0.8387, 0.05019, 0.9861, 0.7351, 0.1013, 0.6822, 0.04866, 0.9515, 0.7038, 0.856, 0.1733, 0.0853, 0.7488, 0.1304, 0.0306, 0.4449, 0.07737, 0.08965, 0.1146, 0.9261, 0.05159, 0.004317, 0.2219, 0.9456, 0.4424, 0.0184, 0.0185, 0.4193, 0.05023, 0.8197, 0.05429, 0.0747, 0.1244, 0.9476, 0.238, 0.9294, 0.7746, 0.9275, 0.1776, 0.05442, 0.1292, 0.8468, 0.9223, 0.9968, 0.9983, 0.1785, 0.1575, 0.02419, 0.05501]): _vg.add([_i], _w, 'REPLACE')
_vg = ob_lionbody.vertex_groups.new(name='leg2.Fr')
for _i, _w in zip([11, 18, 40, 57, 59, 70, 108, 114, 146, 148, 161, 178, 185, 227, 241, 248, 253, 267, 272, 281, 285, 289, 309, 317, 323, 325, 327, 365, 369, 373, 379, 380, 383, 388, 406], [0.0391, 0.5236, 0.9825, 0.8443, 0.8438, 1.014, 0.9457, 0.5088, 0.09878, 0.5072, 0.6096, 0.5209, 0.9394, 0.5091, 0.9781, 0.2015, 0.006083, 0.1225, 0.978, 0.5969, 0.942, 0.2162, 0.04271, 0.5157, 0.9556, 0.4632, 0.1836, 0.5162, 0.0737, 0.5226, 0.4975, 0.5407, 0.4842, 0.9631, 0.8895]): _vg.add([_i], _w, 'REPLACE')
_vg = ob_lionbody.vertex_groups.new(name='leg3.Fr')
for _i, _w in zip([18, 57, 59, 108, 114, 146, 148, 161, 178, 185, 227, 248, 267, 281, 289, 317, 323, 325, 327, 365, 373, 379, 380, 383, 406], [0.4762, 0.1555, 0.1564, 0.0557, 0.4912, 0.9012, 0.4928, 0.3904, 0.4791, 0.06006, 0.4909, 0.7985, 0.8775, 0.4031, 0.7837, 0.4842, 0.04792, 0.5368, 0.8166, 0.4838, 0.4774, 0.5025, 0.4594, 0.5158, 0.1097]): _vg.add([_i], _w, 'REPLACE')
_vg = ob_lionbody.vertex_groups.new(name='leg.Bk')
for _i, _w in zip([1, 8, 10, 13, 17, 21, 23, 26, 32, 33, 35, 37, 50, 52, 54, 56, 72, 88, 95, 99, 101, 104, 106, 126, 132, 133, 135, 153, 162, 168, 170, 175, 189, 191, 193, 199, 200, 203, 218, 222, 226, 231, 235, 239, 249, 261, 274, 283, 286, 288, 296, 297, 304, 308, 311, 320, 329, 336, 341, 352, 353, 356, 357, 359, 367, 374, 385, 386, 391, 393, 394, 399, 403], [0.00734, 0.04425, 0.2029, 0.2657, 0.08812, 0.9854, 0.9785, 0.385, 0.9659, 0.09947, 0.984, 0.07681, 0.3474, 0.9695, 0.0133, 0.1608, 0.05989, 0.07488, 0.464, 0.9716, 0.02512, 0.8069, 0.01902, 0.934, 0.87, 0.2295, 0.1325, 0.05393, 0.5712, 0.5745, 0.05909, 0.9884, 0.09155, 0.9538, 0.1393, 0.2585, 0.09909, 0.9612, 0.06423, 0.3396, 0.9715, 0.5424, 0.1045, 0.2012, 0.929, 0.9757, 0.8444, 0.6579, 0.3656, 0.1459, 0.01291, 0.1284, 0.08952, 0.1862, 0.9893, 0.7122, 0.1211, 0.845, 0.1829, 0.05412, 0.1164, 0.2274, 0.05332, 0.09078, 0.2752, 0.06305, 0.6996, 0.01735, 0.02065, 0.9869, 0.04151, 0.2591, 0.1126]): _vg.add([_i], _w, 'REPLACE')
_vg = ob_lionbody.vertex_groups.new(name='leg.Bk.001')
for _i, _w in zip([17, 22, 44, 61, 65, 69, 99, 104, 107, 112, 126, 135, 151, 170, 174, 179, 191, 198, 212, 214, 226, 244, 251, 274, 284, 288, 296, 333, 336, 363, 366, 384, 385, 399], [0.8869, 0.4477, 0.1124, 0.8203, 0.8651, 0.5353, 0.004367, 0.1918, 0.1966, 0.5074, 0.02446, 0.8658, 0.5091, 0.9316, 0.5155, 0.6043, 0.04804, 0.5099, 0.5048, 0.2227, 0.01434, 0.1362, 0.7519, 0.1648, 0.9342, 0.7303, 0.9014, 0.4585, 0.2189, 0.5263, 0.4982, 0.558, 0.2945, 0.7406]): _vg.add([_i], _w, 'REPLACE')
_vg = ob_lionbody.vertex_groups.new(name='leg3.Bk')
for _i, _w in zip([17, 22, 44, 61, 65, 69, 107, 112, 151, 174, 179, 198, 212, 214, 244, 251, 284, 288, 296, 333, 363, 366, 384], [0.0007185, 0.5524, 0.8895, 0.1796, 0.1314, 0.4643, 0.8291, 0.4926, 0.4905, 0.4844, 0.3959, 0.4901, 0.4952, 0.7773, 0.8655, 0.2499, 0.06473, 0.1239, 0.06712, 0.5415, 0.4739, 0.5017, 0.4422]): _vg.add([_i], _w, 'REPLACE')
_vg = ob_lionbody.vertex_groups.new(name='leg1.Fr.001')
for _i, _w in zip([11, 14, 28, 29, 30, 37, 38, 51, 54, 55, 63, 82, 87, 88, 93, 96, 98, 113, 122, 125, 136, 150, 165, 169, 172, 180, 181, 183, 184, 186, 189, 197, 201, 206, 240, 242, 247, 256, 262, 268, 270, 275, 287, 312, 324, 326, 332, 337, 339, 344, 345, 346, 347, 358, 364, 377, 382, 389, 404], [0.0003441, 0.6953, 1.008, 0.02974, 0.4581, 0.05302, 0.4525, 0.01665, 0.08094, 0.2387, 0.146, 0.2313, 1.016, 0.03834, 0.2236, 0.1178, 0.9522, 0.8031, 0.9219, 0.2852, 0.0722, 0.8911, 0.336, 0.853, 0.1016, 0.004064, 0.1411, 0.07271, 0.06749, 0.05377, 0.01551, 0.2374, 0.775, 0.8571, 0.977, 0.8318, 0.1543, 0.534, 0.9426, 0.8972, 0.1234, 0.05289, 0.9013, 0.05682, 0.3615, 0.06099, 0.05273, 0.9917, 0.001819, 0.8948, 0.956, 0.7981, 0.01873, 0.003588, 0.145, 0.8057, 0.0499, 0.009908, 0.2252]): _vg.add([_i], _w, 'REPLACE')
_vg = ob_lionbody.vertex_groups.new(name='leg2.Fr.001')
for _i, _w in zip([25, 34, 43, 68, 71, 73, 74, 89, 90, 98, 105, 122, 134, 137, 143, 147, 152, 173, 176, 180, 233, 237, 242, 245, 258, 264, 268, 277, 292, 295, 298, 301, 340, 354, 358], [0.8829, 0.4576, 0.985, 0.4125, 0.1634, 0.4769, 0.4951, 0.5032, 0.1687, 0.01942, 0.3166, 0.05841, 0.4903, 0.4755, 0.4897, 0.7809, 0.4746, 0.8026, 0.1512, 0.9884, 0.8006, 0.442, 0.1493, 0.8831, 0.9841, 0.4835, 0.09751, 0.4871, 0.9348, 0.09198, 0.4968, 0.9809, 0.1595, 0.9309, 0.9595]): _vg.add([_i], _w, 'REPLACE')
_vg = ob_lionbody.vertex_groups.new(name='leg3.Fr.001')
for _i, _w in zip([25, 34, 68, 71, 73, 74, 89, 90, 105, 134, 137, 143, 147, 152, 173, 176, 233, 237, 245, 264, 277, 292, 295, 298, 340, 354], [0.1165, 0.5423, 0.5877, 0.8366, 0.5231, 0.5048, 0.4965, 0.8326, 0.6832, 0.5096, 0.5246, 0.5102, 0.2157, 0.5254, 0.1967, 0.8487, 0.2009, 0.558, 0.1146, 0.5165, 0.5129, 0.05965, 0.9081, 0.5036, 0.8405, 0.05639]): _vg.add([_i], _w, 'REPLACE')
_vg = ob_lionbody.vertex_groups.new(name='leg.Bk.002')
for _i, _w in zip([1, 8, 13, 26, 33, 36, 37, 50, 52, 54, 64, 72, 88, 91, 95, 101, 102, 106, 110, 117, 121, 132, 145, 153, 156, 159, 162, 168, 171, 177, 187, 189, 193, 199, 207, 209, 217, 218, 222, 232, 235, 238, 246, 249, 254, 260, 261, 263, 280, 283, 286, 297, 304, 308, 320, 329, 335, 341, 350, 352, 353, 355, 356, 357, 359, 367, 370, 374, 386, 387, 394, 403], [0.6212, 0.09924, 0.6014, 0.5153, 0.1204, 0.8271, 0.01363, 0.2818, 0.01252, 0.001868, 0.132, 0.9412, 0.008831, 0.977, 0.02926, 0.5981, 0.07515, 0.1419, 0.9366, 0.9934, 0.9847, 0.1015, 0.9374, 0.6361, 0.5092, 0.9826, 0.2964, 0.002644, 0.2218, 0.9752, 0.7495, 0.02222, 0.1958, 0.01472, 0.07146, 0.04854, 0.9593, 0.197, 0.5805, 0.9733, 0.744, 0.03096, 0.9496, 0.05108, 0.9663, 0.2227, 0.06716, 0.9859, 0.9885, 0.1621, 0.5382, 0.1669, 0.01839, 0.05082, 0.06591, 0.06663, 0.7912, 0.6308, 0.9762, 0.5527, 0.6159, 0.03435, 0.007733, 0.02403, 0.8808, 0.3471, 0.9006, 0.06868, 0.9515, 0.1071, 0.05359, 0.06566]): _vg.add([_i], _w, 'REPLACE')
_vg = ob_lionbody.vertex_groups.new(name='leg.Bk.003')
for _i, _w in zip([0, 7, 36, 60, 64, 66, 111, 120, 129, 130, 156, 164, 182, 187, 192, 194, 205, 207, 210, 216, 225, 234, 246, 260, 265, 282, 299, 330, 335, 355, 370, 387, 390], [0.9435, 0.4607, 0.1797, 0.4323, 0.8643, 0.5187, 0.2305, 0.5007, 0.8944, 0.4968, 0.4908, 0.9151, 0.5485, 0.2503, 0.5302, 0.5252, 0.9593, 0.927, 0.7396, 0.5103, 0.5572, 0.5789, 0.05238, 0.7752, 0.4947, 0.4212, 0.4961, 0.1309, 0.2126, 0.917, 0.09949, 0.8754, 0.2081]): _vg.add([_i], _w, 'REPLACE')
_vg = ob_lionbody.vertex_groups.new(name='leg3.Bk.001')
for _i, _w in zip([0, 7, 60, 66, 111, 120, 129, 130, 164, 182, 192, 194, 205, 210, 216, 225, 234, 265, 282, 299, 330, 355, 390], [0.05425, 0.5395, 0.5666, 0.4811, 0.7715, 0.4992, 0.1127, 0.5033, 0.1054, 0.4517, 0.4698, 0.4748, 0.01942, 0.2616, 0.4897, 0.4427, 0.4203, 0.5051, 0.5793, 0.5036, 0.8697, 0.03168, 0.7942]): _vg.add([_i], _w, 'REPLACE')
_vg = ob_lionbody.vertex_groups.new(name='head')
for _i, _w in zip([2, 3, 4, 5, 9, 12, 14, 15, 16, 19, 20, 24, 29, 31, 39, 42, 45, 46, 48, 49, 53, 55, 58, 67, 75, 78, 79, 81, 83, 85, 86, 92, 93, 94, 96, 97, 100, 103, 109, 113, 115, 116, 118, 119, 124, 127, 128, 131, 138, 139, 140, 141, 142, 144, 149, 154, 155, 160, 163, 165, 166, 167, 172, 181, 183, 184, 186, 188, 190, 195, 196, 201, 202, 204, 208, 211, 215, 219, 220, 221, 223, 224, 228, 229, 230, 236, 247, 250, 252, 257, 269, 270, 271, 273, 275, 293, 294, 300, 303, 305, 306, 310, 312, 313, 314, 315, 316, 318, 319, 321, 322, 324, 328, 331, 332, 334, 338, 342, 347, 349, 351, 360, 361, 362, 368, 372, 382, 395, 397, 398, 401, 402, 404, 405, 408], [0.9939, 0.9689, 0.9903, 0.9893, 0.9765, 0.9844, 0.06187, 0.994, 0.987, 0.9898, 0.9909, 0.9918, 0.8674, 0.9928, 0.9522, 0.9923, 0.991, 0.9888, 0.9927, 0.9945, 0.9867, 0.322, 0.9906, 0.9855, 0.9755, 0.9787, 0.9714, 0.9858, 0.9938, 0.9945, 0.9919, 0.9938, 0.04168, 0.9891, 0.2651, 0.9908, 0.7883, 0.9913, 0.9841, 0.05513, 0.004922, 0.9906, 0.9901, 0.9908, 0.9879, 0.9916, 0.9909, 0.991, 0.9903, 0.9909, 0.9928, 0.9905, 0.9925, 0.9881, 0.9171, 0.9907, 0.9919, 0.9903, 0.9905, 0.1174, 0.9924, 0.9898, 0.07446, 0.4808, 0.7633, 0.234, 0.0716, 0.9923, 0.9853, 0.6692, 0.9898, 0.05992, 0.9908, 0.9906, 0.9959, 0.9331, 0.2713, 0.9949, 0.7806, 0.9846, 0.994, 0.9189, 0.9951, 0.9922, 0.9933, 0.9958, 0.3749, 0.9904, 0.9858, 0.1015, 0.6179, 0.2523, 0.2671, 0.9851, 0.7937, 0.2719, 0.9416, 0.9899, 0.9938, 0.9946, 0.9915, 0.7655, 0.2188, 0.9936, 0.9918, 0.9933, 0.9862, 0.9878, 0.9867, 0.9923, 0.9909, 0.2147, 0.9369, 0.982, 0.07934, 0.9913, 0.9921, 0.9945, 0.8278, 0.08597, 0.9869, 0.9877, 0.9873, 0.9924, 0.9676, 0.9226, 0.6055, 0.9944, 0.9915, 0.9876, 0.9833, 0.9914, 0.3168, 0.9694, 0.987]): _vg.add([_i], _w, 'REPLACE')
_m = ob_lionbody.modifiers.new('Armature', 'ARMATURE')
_m.object = ob_armature
ob_sun.location = (5.204, -7.082, 6.42)
ob_sun.lineart.crease_threshold = 0.0
ob_lamp.location = (4.076, 1.005, 5.904)
ob_lamp.rotation_euler = (0.6503, 0.05522, 1.866)
ob_lamp.lock_rotations_4d = False
ob_lamp.empty_display_type = 'ARROWS'
ob_lamp.color = (0.0, 0.0, 0.0, 0.0)
ob_lamp.lineart.crease_threshold = 0.0
ob_camera.location = (7.481, -6.508, 5.515)
ob_camera.rotation_euler = (1.109, 0.01082, 0.8149)
ob_camera.lock_rotations_4d = False
ob_camera.empty_display_type = 'ARROWS'
ob_camera.color = (0.0, 0.0, 0.0, 0.0)
ob_camera.display_type = 'WIRE'
ob_camera.lineart.crease_threshold = 0.0

# ---- collection membership
col_collection_1.objects.link(ob_armature)
col_collection_1.objects.link(ob_lionbody)
col_collection_1.objects.link(ob_sun)
col_collection_1.objects.link(ob_lamp)
col_collection_1.objects.link(ob_camera)

# ---- scene / render settings (as saved in the file)
scene.camera = ob_camera
scene.frame_start = 1; scene.frame_end = 24; scene.frame_set(1)
scene.render.engine = 'BLENDER_EEVEE_NEXT'
scene.render.image_settings.color_mode = 'RGB'
scene.render.image_settings.compression = 90
scene.render.resolution_percentage = 50
scene.render.dither_intensity = 0.0
scene.render.bake_margin = 2
scene.render.bake_bias = 0.0
scene.cycles.use_denoising = False
scene.cycles.samples = 10
scene.cycles.sampling_pattern = 'TABULATED_SOBOL'
scene.cycles.light_sampling_threshold = 0.0
scene.cycles.use_adaptive_sampling = False
scene.cycles.use_light_tree = False
scene.cycles.blur_glossy = 0.0
scene.cycles.volume_bounces = 1
scene.cycles.pixel_filter_type = 'GAUSSIAN'
scene.cycles.sample_clamp_indirect = 0.0
scene.view_settings.view_transform = 'Raw'
bpy.context.view_layer.update()
